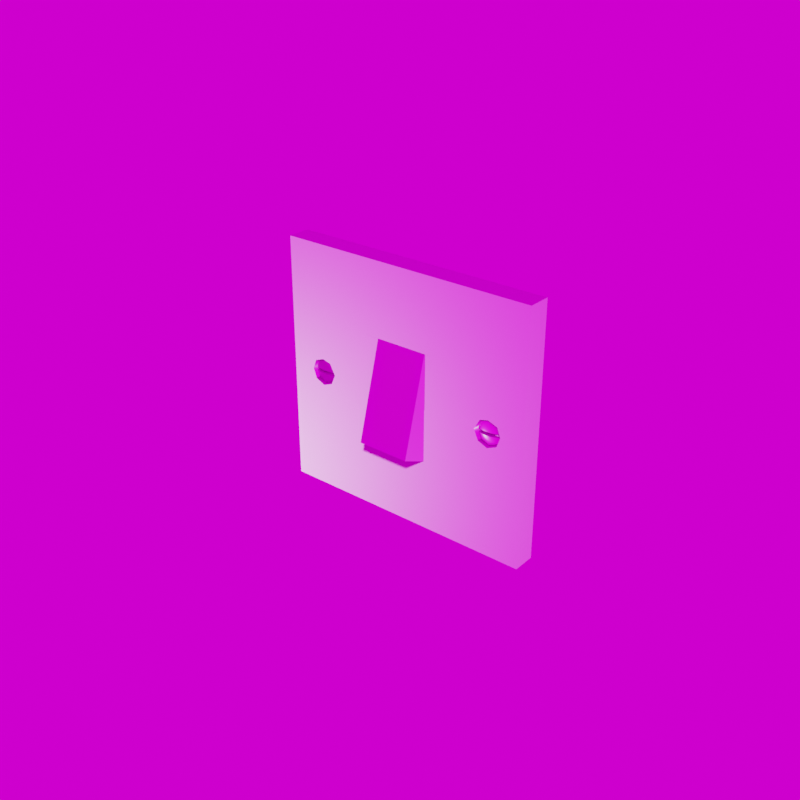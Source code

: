 # Source: light_switch.blend  (saved by Blender 4.4.30; exported with 4.5.12 LTS)
import bpy
from mathutils import Matrix  # noqa: F401  (used for matrix-valued properties, if any)

bpy.ops.wm.read_factory_settings(use_empty=True)
scene = bpy.context.scene
scene.name = 'Scene'

# ---- collections
col_collection = bpy.data.collections.new('Collection'); scene.collection.children.link(col_collection)

# ---- images (referenced by path relative to the original .blend; pixels are not part of the script)
import os
ASSET_DIR = os.environ.get("B2B_ASSET_DIR", "")  # directory of the original .blend (textures are referenced by path, not embedded)
HERE = os.path.dirname(os.path.abspath(__file__))  # packed textures are extracted next to this script under _unpacked/

def load_image(name, relpath, width, height, colorspace="sRGB"):
    """Load a texture the original file referenced (path relative to the .blend, or extracted next to this script)."""
    p = next((c for c in (os.path.join(HERE, relpath), os.path.join(ASSET_DIR, relpath)) if relpath and os.path.exists(c)), "")
    if p:
        img = bpy.data.images.load(p, check_existing=True)
        img.name = name
    else:  # same state as the original file: an image datablock whose file is absent (Cycles renders it pink)
        img = bpy.data.images.new(name, width, height)
        img.source = "FILE"
        img.filepath = "//" + (relpath or name)
    img.colorspace_settings.name = colorspace
    return img
img_diffuse_png = load_image('Diffuse.png', 'Diffuse.png', 1024, 1024, 'sRGB')
img_roughness_png = load_image('roughness.png', 'roughness.png', 1024, 1024, 'Non-Color')
img_normal_png = load_image('normal.png', 'normal.png', 1024, 1024, 'Non-Color')
img_rural_asphalt_road_4k_hdr = load_image('rural_asphalt_road_4k.hdr', 'rural_asphalt_road_4k.hdr', 1024, 1024, 'Linear Rec.709')

# ---- materials (node trees are filled in below, after node groups)
mat_main = bpy.data.materials.new('Main')

# ---- material node trees
mat_main.use_nodes = True; mat_main.node_tree.nodes.clear()
_N = mat_main.node_tree.nodes; _L = mat_main.node_tree.links
n0 = _N.new('NodeFrame'); n0.name = 'Frame'; n0.location = (-1270, 340)
n0.label = 'Mapping'
n0.width = 400
n1 = _N.new('NodeFrame'); n1.name = 'Frame.001'; n1.location = (-628, 540)
n1.label = 'Textures'
n1.width = 358
n2 = _N.new('ShaderNodeBsdfPrincipled'); n2.name = 'Principled BSDF'; n2.location = (10, 300)
n2.distribution = 'GGX'
n2.subsurface_method = 'RANDOM_WALK_SKIN'
n2.inputs[3].default_value = 1.45
n2.inputs[27].default_value = (0.0, 0.0, 0.0, 1.0)
n2.inputs[28].default_value = 1.0
n3 = _N.new('ShaderNodeTexImage'); n3.name = 'Image Texture.001'; n3.location = (88, -40)
n3.label = 'Base Color'
n3.image = img_diffuse_png
n4 = _N.new('ShaderNodeTexImage'); n4.name = 'Image Texture.002'; n4.location = (88, -320)
n4.label = 'Roughness'
n4.image = img_roughness_png
n5 = _N.new('ShaderNodeTexImage'); n5.name = 'Image Texture.003'; n5.location = (88, -600)
n5.label = 'Normal'
n5.image = img_normal_png
n6 = _N.new('ShaderNodeNormalMap'); n6.name = 'Normal Map'; n6.location = (-240, -60)
n7 = _N.new('ShaderNodeMapping'); n7.name = 'Mapping'; n7.location = (230, -40)
n8 = _N.new('NodeReroute'); n8.name = 'Reroute'; n8.location = (38, -596)
n8.width = 16
n8.socket_idname = 'NodeSocketVector'
n9 = _N.new('ShaderNodeTexCoord'); n9.name = 'Texture Coordinate'; n9.location = (30, -40)
n10 = _N.new('ShaderNodeOutputMaterial'); n10.name = 'Material Output'; n10.location = (300, 300)
n3.parent = n1
n4.parent = n1
n5.parent = n1
n7.parent = n0
n8.parent = n1
n9.parent = n0
_L.new(n2.outputs[0], n10.inputs[0])
_L.new(n3.outputs[0], n2.inputs[0])
_L.new(n4.outputs[0], n2.inputs[2])
_L.new(n5.outputs[0], n6.inputs[1])
_L.new(n6.outputs[0], n2.inputs[5])
_L.new(n8.outputs[0], n3.inputs[0])
_L.new(n8.outputs[0], n4.inputs[0])
_L.new(n8.outputs[0], n5.inputs[0])
_L.new(n7.outputs[0], n8.inputs[0])
_L.new(n9.outputs[2], n7.inputs[0])
n10.is_active_output = True

# ---- world
world_world = bpy.data.worlds.new('World'); scene.world = world_world
world_world.use_nodes = True; world_world.node_tree.nodes.clear()
_N = world_world.node_tree.nodes; _L = world_world.node_tree.links
n0 = _N.new('ShaderNodeOutputWorld'); n0.name = 'World Output'; n0.location = (300, 300)
n1 = _N.new('ShaderNodeBackground'); n1.name = 'Background'; n1.location = (10, 300)
n2 = _N.new('ShaderNodeTexEnvironment'); n2.name = 'Environment Texture'; n2.location = (-260, 310)
n2.image = img_rural_asphalt_road_4k_hdr
_L.new(n1.outputs[0], n0.inputs[0])
_L.new(n2.outputs[0], n1.inputs[0])
n0.is_active_output = True
world_world.color = (0.05088, 0.05088, 0.05088)
world_world.use_sun_shadow = False
world_world.sun_shadow_jitter_overblur = 0.0

# ---- meshes
me_light_switch = bpy.data.meshes.new('light_switch')
me_light_switch.from_pydata([(-0.04302, -0.007428, 0.04083), (-0.03114, 6.252e-08, 0.04083), (-0.04302, -8.575e-08, 0.04083), (-0.0181, -0.007428, 0.04083), (-0.0181, 6.61e-08, 0.04083), (-0.03114, -0.007428, 0.04083), (-2.328e-10, -0.007422, 0.04083), (-2.328e-10, 6.699e-08, 0.04083), (0.0181, 6.61e-08, 0.04083), (0.008595, -0.007614, 0.01702), (0.0, -0.001239, 0.01718), (0.0, -0.007614, 0.01702), (0.008595, -0.007614, 0.01702), (0.008595, -0.006754, -0.018), (0.008595, -0.001238, 0.01718), (0.008595, -0.01597, -0.01384), (0.008595, -0.01597, -0.01384), (0.0, -0.007614, 0.01702), (0.0, -0.01597, -0.01384), (0.008595, -0.01597, -0.01384), (0.0, -0.01597, -0.01384), (0.0, -0.006754, -0.018), (0.008595, -0.006754, -0.018), (0.008595, -0.001238, 0.01718), (-0.008595, -0.007614, 0.01702), (-0.008595, -0.001238, 0.01718), (-0.008595, -0.007614, 0.01702), (-0.008595, -0.006754, -0.018), (-0.008595, -0.01597, -0.01384), (-0.008595, -0.001238, 0.01718), (-0.008595, -0.01597, -0.01384), (-0.008595, -0.007614, 0.01702), (0.008595, -0.007614, 0.01702), (-0.008595, -0.01597, -0.01384), (-0.008595, -0.006754, -0.018), (0.00875, -0.00394, -0.01798), (0.00875, -0.007428, -0.000485), (0.008751, -0.00394, -0.000485), (0.00875, -0.007428, 0.01707), (-2.328e-10, -0.00394, 0.01707), (0.008752, -0.00394, 0.01707), (0.0181, -0.007428, -0.000485), (0.00875, -0.007428, -0.000485), (0.04302, -0.007428, 0.04083), (0.04302, -0.007428, -0.0004914), (0.04302, -8.575e-08, 0.04083), (0.04302, -9.289e-08, -0.0004914), (0.0181, -0.007428, 0.04083), (0.03114, 6.252e-08, 0.04083), (0.03109, -0.007428, 0.00373), (0.02849, -0.005839, 0.002712), (0.03108, -0.005839, 0.003391), (0.034, -0.005839, -0.003368), (0.03536, -0.007428, -0.0004928), (0.03501, -0.005839, -0.0004945), (0.04302, -0.007428, 0.04083), (0.03109, -0.007428, 0.00373), (0.03423, -0.007428, 0.002559), (0.04302, -0.007428, -0.0004914), (0.03426, -0.007428, -0.003615), (0.03536, -0.007428, -0.0004928), (0.03398, -0.005839, 0.002313), (0.03426, -0.007428, -0.003615), (0.02677, -0.005839, -0.000485), (0.02811, -0.005839, -0.003483), (0.03105, -0.005839, -0.0005057), (0.02849, -0.005839, 0.002712), (0.03108, -0.005839, 0.003391), (0.034, -0.005839, -0.003368), (0.03105, -0.005839, -0.004702), (0.03398, -0.005839, 0.002313), (0.03501, -0.005839, -0.0004945), (0.02811, -0.005839, -0.003483), (0.0264, -0.007428, -0.0004824), (0.02785, -0.007428, -0.003741), (0.03105, -0.007428, -0.005066), (0.03105, -0.005839, -0.004702), (0.02677, -0.005839, -0.000485), (0.02827, -0.007428, 0.002992), (0.03423, -0.007428, 0.002559), (0.03109, -0.007428, 0.00373), (0.03108, -0.005839, 0.003391), (0.03114, -0.007428, 0.04083), (0.04302, -0.007428, 0.04083), (0.04302, -8.575e-08, 0.04083), (0.03114, -0.007428, 0.04083), (0.02827, -0.007428, 0.002992), (0.0264, -0.007428, -0.0004824), (0.03105, -0.007428, -0.005066), (0.0181, 5.181e-08, -0.04068), (-2.328e-10, -0.007428, -0.04068), (-2.328e-10, 5.27e-08, -0.04068), (0.03114, 4.823e-08, -0.04068), (0.0181, -0.007428, -0.04068), (0.03114, -0.007428, -0.04068), (0.03114, 4.823e-08, -0.04068), (0.04302, -0.007428, -0.04068), (0.04302, -1e-07, -0.04068), (0.0181, -0.007428, -0.04068), (0.02785, -0.007428, -0.003741), (0.03114, -0.007428, -0.04068), (0.00875, -0.007428, 0.01707), (-2.328e-10, -0.007422, 0.04083), (-2.328e-10, -0.007428, 0.01707), (0.0181, -0.007428, 0.04083), (0.04302, -1e-07, -0.04068), (0.04302, -9.289e-08, -0.0004914), (0.04302, -0.007428, -0.04068), (0.00875, -0.007428, -0.01798), (0.008752, -0.00394, 0.01707), (0.00875, -0.007428, 0.01707), (0.03088, -0.007034, 0.002447), (0.02828, -0.006565, 0.002123), (0.02892, -0.007034, 0.001494), (0.03291, -0.007034, 0.00164), (0.03349, -0.006565, 0.002313), (0.03231, -0.007348, -0.001082), (0.03356, -0.007034, -0.001239), (0.03361, -0.007034, -0.001018), (0.03227, -0.007348, -0.001242), (0.03101, -0.007419, -0.001126), (0.03102, -0.007408, -0.001284), (0.03211, -0.007348, -0.001665), (0.03105, -0.007348, -0.00218), (0.03306, -0.007034, -0.002606), (0.02907, -0.007034, -0.002751), (0.0311, -0.007034, -0.003557), (0.02849, -0.006565, -0.003424), (0.03113, -0.006565, -0.004478), (0.0337, -0.006565, -0.003234), (0.02995, -0.007348, -0.001743), (0.02844, -0.007034, -0.001372), (0.02976, -0.007348, -0.001334), (0.02744, -0.006565, -0.001417), (0.02723, -0.006012, -0.00123), (0.02712, -0.005848, -0.001447), (0.02754, -0.006565, -0.001225), (0.02841, -0.007034, -0.001209), (0.02971, -0.007348, -0.001177), (0.0275, -0.006565, -0.0001387), (0.02869, -0.005946, -8.053e-05), (0.02837, -0.007034, -9.229e-05), (0.02716, -0.006011, -0.0006946), (0.02706, -0.005848, -0.0006986), (0.02706, -0.005848, -0.0006986), (0.02719, -0.006012, -0.0001554), (0.02706, -0.005848, 1.583e-05), (0.02754, -0.006565, -0.001225), (0.02841, -0.007034, -0.001209), (0.02873, -0.005946, -0.001196), (0.02723, -0.006012, -0.00123), (0.02826, -0.005848, -0.003679), (0.03114, -0.005848, -0.004826), (0.0275, -0.006565, -0.0001387), (0.02738, -0.006565, 1.273e-05), (0.02716, -0.006011, -0.0006946), (0.02804, -0.005848, 0.002361), (0.03481, -0.005848, 0.0003287), (0.03449, -0.006565, 0.0003024), (0.03475, -0.006012, 0.0001196), (0.03444, -0.006565, 0.0001139), (0.03488, -0.005848, -0.0004138), (0.03479, -0.006012, -0.0004165), (0.02873, -0.005946, -0.001196), (0.02983, -0.00593, -0.0005978), (0.02871, -0.005946, -0.0006384), (0.02723, -0.006012, -0.00123), (0.02716, -0.006011, -0.0006946), (0.02869, -0.005946, -8.053e-05), (0.02719, -0.006012, -0.0001554), (0.03475, -0.006012, 0.0001196), (0.03326, -0.005946, -0.0004724), (0.03479, -0.006012, -0.0004165), (0.03448, -0.006565, -0.000972), (0.03328, -0.005946, -0.00103), (0.03361, -0.007034, -0.001018), (0.03479, -0.006012, -0.0009547), (0.03085, -0.006565, 0.003367), (0.03372, -0.005848, 0.002567), (0.03083, -0.005848, 0.003715), (0.03351, -0.007034, 0.0003049), (0.03357, -0.007034, 9.722e-05), (0.03093, -0.007348, 0.00107), (0.0322, -0.007348, 0.0002575), (0.03227, -0.007348, 6.674e-05), (0.03203, -0.007348, 0.0006327), (0.03096, -0.007406, 0.0002069), (0.03097, -0.007419, 1.478e-05), (0.02972, -0.007348, 0.0001792), (0.02966, -0.007348, -2.822e-05), (0.02987, -0.007348, 0.000554), (0.02841, -0.007034, 0.0001072), (0.02837, -0.007034, -9.229e-05), (0.03357, -0.007034, 9.722e-05), (0.03227, -0.007348, 6.674e-05), (0.03324, -0.005946, 8.546e-05), (0.03444, -0.006565, 0.0001139), (0.03475, -0.006012, 0.0001196), (0.03231, -0.007348, -0.001082), (0.03479, -0.006012, -0.0009547), (0.02981, -0.00593, -2.314e-05), (0.03101, -0.005927, -0.001126), (0.03099, -0.005927, -0.000555), (0.03097, -0.005927, 1.478e-05), (0.02985, -0.00593, -0.001172), (0.03213, -0.00593, 6.099e-05), (0.03097, -0.007419, 1.478e-05), (0.03097, -0.005927, 1.478e-05), (0.02966, -0.007348, -2.822e-05), (0.02719, -0.006012, -0.0001554), (0.03324, -0.005946, 8.546e-05), (0.03215, -0.00593, -0.000513), (0.03213, -0.00593, 6.099e-05), (0.03328, -0.005946, -0.00103), (0.03217, -0.00593, -0.001088), (0.02985, -0.00593, -0.001172), (0.03101, -0.007419, -0.001126), (0.03101, -0.005927, -0.001126), (0.02971, -0.007348, -0.001177), (0.02981, -0.00593, -2.314e-05), (0.03217, -0.00593, -0.001088), (0.03454, -0.006565, -0.001189), (0.03448, -0.006565, -0.000972), (0.03479, -0.006012, -0.0009547), (0.03486, -0.005848, -0.001195), (0.03488, -0.005848, -0.0004138), (0.03479, -0.006012, -0.0004165), (0.03394, -0.005848, -0.003472), (-0.00875, -0.00394, -0.01798), (-0.00875, -0.007428, -0.000485), (-0.00875, -0.007428, -0.01798), (-0.00875, -0.00394, -0.01798), (-2.328e-10, -0.007428, -0.01798), (-2.328e-10, -0.00394, -0.01798), (0.00875, -0.00394, -0.01798), (0.00875, -0.007428, -0.01798), (-0.00875, -0.007428, -0.01798), (-0.0181, 5.181e-08, -0.04068), (-2.328e-10, 5.27e-08, -0.04068), (-0.0181, -0.007428, -0.04068), (-0.00875, -0.007428, 0.01707), (-2.328e-10, -0.007428, 0.01707), (-0.00875, -0.007428, 0.01707), (-0.008752, -0.00394, 0.01707), (-2.328e-10, -0.007428, -0.01798), (-2.328e-10, -0.007428, -0.04068), (-0.0181, -0.007428, -0.04068), (-0.0181, -0.007428, -0.000485), (-0.04302, -8.575e-08, 0.04083), (-0.04302, -0.007428, -0.0004914), (-0.04302, -0.007428, 0.04083), (-0.03109, -0.007428, 0.00373), (-0.03108, -0.005839, 0.003391), (-0.02849, -0.005839, 0.002712), (-0.03426, -0.007428, -0.003615), (-0.03105, -0.007428, -0.005066), (-0.034, -0.005839, -0.003368), (-0.04302, -0.007428, 0.04083), (-0.03109, -0.007428, 0.00373), (-0.03114, -0.007428, 0.04083), (-0.03423, -0.007428, 0.002559), (-0.04302, -0.007428, -0.0004914), (-0.03536, -0.007428, -0.0004928), (-0.03426, -0.007428, -0.003615), (-0.03536, -0.007428, -0.0004928), (-0.03501, -0.005839, -0.0004945), (-0.03398, -0.005839, 0.002313), (-0.02677, -0.005839, -0.000485), (-0.03105, -0.005839, -0.0005057), (-0.02811, -0.005839, -0.003483), (-0.02849, -0.005839, 0.002712), (-0.034, -0.005839, -0.003368), (-0.03501, -0.005839, -0.0004945), (-0.03105, -0.005839, -0.004702), (-0.03108, -0.005839, 0.003391), (-0.03398, -0.005839, 0.002313), (-0.03105, -0.005839, -0.004702), (-0.02811, -0.005839, -0.003483), (-0.0264, -0.007428, -0.0004824), (-0.02677, -0.005839, -0.000485), (-0.02785, -0.007428, -0.003741), (-0.02827, -0.007428, 0.002992), (-0.03423, -0.007428, 0.002559), (-0.03109, -0.007428, 0.00373), (-0.03108, -0.005839, 0.003391), (-0.02827, -0.007428, 0.002992), (-0.0181, -0.007428, 0.04083), (-0.03105, -0.007428, -0.005066), (-0.03114, 4.823e-08, -0.04068), (-0.03114, -0.007428, -0.04068), (-0.03114, 4.823e-08, -0.04068), (-0.04302, -0.007428, -0.04068), (-0.04302, -1e-07, -0.04068), (-0.02785, -0.007428, -0.003741), (-0.0264, -0.007428, -0.0004824), (-0.03114, -0.007428, -0.04068), (-0.00875, -0.007428, -0.000485), (-0.04302, -1e-07, -0.04068), (-0.04302, -9.289e-08, -0.0004914), (-0.04302, -9.289e-08, -0.0004914), (-0.04302, -0.007428, -0.04068), (-0.00875, -0.007428, 0.01707), (-0.008752, -0.00394, 0.01707), (-0.008751, -0.00394, -0.000485), (-0.03088, -0.007034, 0.002447), (-0.03291, -0.007034, 0.00164), (-0.03093, -0.007348, 0.00107), (-0.03349, -0.006565, 0.002313), (-0.02828, -0.006565, 0.002123), (-0.03085, -0.006565, 0.003367), (-0.03231, -0.007348, -0.001082), (-0.03356, -0.007034, -0.001239), (-0.03227, -0.007348, -0.001242), (-0.03101, -0.007419, -0.001126), (-0.03211, -0.007348, -0.001665), (-0.03102, -0.007408, -0.001284), (-0.03306, -0.007034, -0.002606), (-0.03105, -0.007348, -0.00218), (-0.02995, -0.007348, -0.001743), (-0.02907, -0.007034, -0.002751), (-0.0311, -0.007034, -0.003557), (-0.0337, -0.006565, -0.003234), (-0.03113, -0.006565, -0.004478), (-0.02849, -0.006565, -0.003424), (-0.02844, -0.007034, -0.001372), (-0.02976, -0.007348, -0.001334), (-0.02744, -0.006565, -0.001417), (-0.02723, -0.006012, -0.00123), (-0.02754, -0.006565, -0.001225), (-0.02841, -0.007034, -0.001209), (-0.02971, -0.007348, -0.001177), (-0.0275, -0.006565, -0.0001387), (-0.02869, -0.005946, -8.053e-05), (-0.02719, -0.006012, -0.0001554), (-0.02985, -0.00593, -0.001172), (-0.02873, -0.005946, -0.001196), (-0.02983, -0.00593, -0.0005978), (-0.02716, -0.006011, -0.0006946), (-0.02706, -0.005848, -0.0006986), (-0.02712, -0.005848, -0.001447), (-0.02826, -0.005848, -0.003679), (-0.02706, -0.005848, -0.0006986), (-0.02719, -0.006012, -0.0001554), (-0.02716, -0.006011, -0.0006946), (-0.02754, -0.006565, -0.001225), (-0.02873, -0.005946, -0.001196), (-0.02841, -0.007034, -0.001209), (-0.02723, -0.006012, -0.00123), (-0.03114, -0.005848, -0.004826), (-0.02738, -0.006565, 1.273e-05), (-0.0275, -0.006565, -0.0001387), (-0.02706, -0.005848, 1.583e-05), (-0.02804, -0.005848, 0.002361), (-0.03488, -0.005848, -0.0004138), (-0.03486, -0.005848, -0.001195), (-0.03479, -0.006012, -0.0009547), (-0.03479, -0.006012, -0.0004165), (-0.03475, -0.006012, 0.0001196), (-0.03488, -0.005848, -0.0004138), (-0.03449, -0.006565, 0.0003024), (-0.03481, -0.005848, 0.0003287), (-0.03372, -0.005848, 0.002567), (-0.02723, -0.006012, -0.00123), (-0.02871, -0.005946, -0.0006384), (-0.02869, -0.005946, -8.053e-05), (-0.02981, -0.00593, -2.314e-05), (-0.02716, -0.006011, -0.0006946), (-0.02719, -0.006012, -0.0001554), (-0.03448, -0.006565, -0.000972), (-0.03328, -0.005946, -0.00103), (-0.03479, -0.006012, -0.0009547), (-0.03479, -0.006012, -0.0004165), (-0.03326, -0.005946, -0.0004724), (-0.03475, -0.006012, 0.0001196), (-0.03351, -0.007034, 0.0003049), (-0.03083, -0.005848, 0.003715), (-0.03444, -0.006565, 0.0001139), (-0.03357, -0.007034, 9.722e-05), (-0.03227, -0.007348, 6.674e-05), (-0.0322, -0.007348, 0.0002575), (-0.03203, -0.007348, 0.0006327), (-0.03097, -0.007419, 1.478e-05), (-0.03096, -0.007406, 0.0002069), (-0.02972, -0.007348, 0.0001792), (-0.02892, -0.007034, 0.001494), (-0.02987, -0.007348, 0.000554), (-0.02841, -0.007034, 0.0001072), (-0.02966, -0.007348, -2.822e-05), (-0.02837, -0.007034, -9.229e-05), (-0.03444, -0.006565, 0.0001139), (-0.03324, -0.005946, 8.546e-05), (-0.03357, -0.007034, 9.722e-05), (-0.03227, -0.007348, 6.674e-05), (-0.03475, -0.006012, 0.0001196), (-0.03231, -0.007348, -0.001082), (-0.03217, -0.00593, -0.001088), (-0.03361, -0.007034, -0.001018), (-0.03097, -0.005927, 1.478e-05), (-0.03099, -0.005927, -0.000555), (-0.03101, -0.005927, -0.001126), (-0.03213, -0.00593, 6.099e-05), (-0.03097, -0.007419, 1.478e-05), (-0.02966, -0.007348, -2.822e-05), (-0.02981, -0.00593, -2.314e-05), (-0.02837, -0.007034, -9.229e-05), (-0.03324, -0.005946, 8.546e-05), (-0.03215, -0.00593, -0.000513), (-0.03213, -0.00593, 6.099e-05), (-0.03217, -0.00593, -0.001088), (-0.03479, -0.006012, -0.0009547), (-0.03328, -0.005946, -0.00103), (-0.02985, -0.00593, -0.001172), (-0.03101, -0.007419, -0.001126), (-0.02971, -0.007348, -0.001177), (-0.03097, -0.005927, 1.478e-05), (-0.03101, -0.005927, -0.001126), (-0.03361, -0.007034, -0.001018), (-0.03454, -0.006565, -0.001189), (-0.03448, -0.006565, -0.000972), (-0.03479, -0.006012, -0.0004165), (-0.03394, -0.005848, -0.003472), (-0.00875, -0.007428, 0.01702), (-0.04302, -0.007428, 0.01696), (-0.03111, -0.007428, 0.01698), (-0.04302, -0.007428, 0.01696), (-0.04302, -8.988e-08, 0.01696), (-0.0181, -0.007428, 0.01701), (-0.008777, -0.007428, 0.01702), (0.04302, -0.007428, 0.01716), (0.04302, -0.007428, 0.01716), (0.04302, -8.984e-08, 0.01716), (0.0181, -0.007428, 0.0171), (0.03111, -0.007428, 0.01713)], [(103, 240), (101, 103)], [(290, 289, 291, 292), (9, 23, 10, 11), (6, 47, 8, 7), (38, 241, 39, 40), (10, 25, 24, 11), (26, 29, 27, 28), (89, 93, 90, 91), (21, 20, 33, 34), (48, 82, 83, 84), (138, 137, 131, 132), (16, 32, 17, 18), (30, 18, 17, 31), (303, 302, 301, 229), (39, 241, 242, 243), (101, 42, 41, 431), (248, 425, 424, 250), (1, 5, 3, 4), (281, 251, 252, 253), (283, 282, 266, 284), (432, 431, 41, 86, 56), (98, 100, 88, 99, 41), (58, 57, 60), (256, 265, 264, 254), (270, 268, 269, 267), (66, 65, 67), (68, 65, 69), (70, 65, 71), (65, 70, 67), (65, 68, 71), (65, 64, 69), (278, 281, 253, 279), (75, 62, 52, 76), (276, 256, 254, 255), (255, 280, 277, 276), (0, 5, 1, 2), (390, 400, 392, 391), (86, 41, 87), (59, 58, 60), (12, 15, 13, 14), (297, 300, 249, 298), (239, 289, 288, 237), (228, 303, 229, 230), (98, 41, 42, 244, 245), (421, 427, 426, 247, 296), (41, 99, 87), (47, 82, 48, 8), (4, 3, 6, 7), (320, 316, 321, 322), (309, 307, 305, 304), (184, 181, 180, 183), (257, 422, 423, 259), (314, 312, 311, 316), (122, 121, 123), (317, 314, 316, 320), (317, 320, 319, 318), (304, 384, 308, 309), (115, 177, 111, 114), (190, 113, 191, 188), (130, 121, 132), (65, 66, 63, 64), (133, 134, 135), (223, 222, 221, 224), (121, 122, 119), (121, 130, 123), (312, 315, 313, 310), (325, 324, 329, 330), (139, 140, 141), (157, 178, 115, 158), (134, 133, 136), (134, 142, 143), (134, 143, 135), (341, 351, 342, 343), (147, 148, 149), (147, 149, 150), (348, 340, 323, 322), (145, 153, 154), (308, 349, 351, 352), (360, 359, 307, 361), (159, 158, 160), (159, 161, 157), (159, 162, 161), (210, 212, 211, 171), (49, 78, 50, 51), (336, 363, 364, 365), (363, 366, 367, 364), (405, 373, 371, 372), (173, 174, 175), (400, 414, 401, 392), (128, 127, 151, 152), (307, 359, 374, 305), (359, 376, 377, 374), (158, 159, 157), (305, 380, 306, 304), (374, 377, 378, 379), (318, 319, 324, 325), (379, 378, 381, 382), (185, 182, 186), (381, 387, 383, 382), (306, 385, 384, 304), (186, 190, 188), (186, 183, 185), (385, 383, 386, 384), (190, 186, 182), (322, 323, 319, 320), (154, 146, 145), (388, 350, 349, 386), (149, 148, 218, 215), (196, 195, 197), (195, 196, 193), (369, 396, 394, 395), (174, 173, 199), (336, 398, 399, 334), (336, 365, 397, 398), (402, 401, 414, 403), (332, 404, 402, 403), (140, 139, 209), (405, 372, 406, 407), (406, 398, 397, 407), (399, 398, 406, 408), (406, 372, 410, 408), (165, 168, 169, 167), (345, 411, 413, 346), (220, 217, 216, 198), (395, 394, 412, 415), (115, 114, 180, 158), (416, 418, 417, 311), (144, 155, 145, 146), (375, 309, 308, 352), (355, 354, 417, 418), (223, 225, 226), (339, 326, 323, 340), (112, 177, 179, 156), (224, 225, 223), (35, 108, 36, 37), (92, 94, 93, 89), (90, 239, 237, 238), (231, 236, 232, 233), (431, 432, 85, 104), (164, 204, 201, 202), (296, 247, 246, 245, 244), (44, 107, 105, 106), (282, 264, 265, 266), (277, 280, 278, 279), (187, 184, 183, 186), (260, 261, 262), (261, 263, 262), (285, 247, 426, 423, 258), (79, 61, 54, 53), (52, 62, 53, 54), (321, 316, 311, 417), (271, 268, 272), (268, 271, 273), (268, 273, 269), (268, 270, 274), (268, 275, 272), (275, 268, 274), (72, 77, 73, 74), (72, 74, 75, 76), (50, 78, 73, 77), (61, 79, 80, 81), (426, 103, 102, 286), (246, 247, 293, 287, 295), (21, 22, 19, 20), (95, 97, 96, 94), (293, 247, 294), (240, 427, 421), (247, 285, 294), (423, 422, 261, 260, 258), (46, 430, 429, 44), (36, 110, 109, 37), (123, 130, 125, 126), (118, 117, 221, 222), (111, 177, 112, 113), (116, 119, 117, 118), (119, 116, 120, 121), (314, 315, 312), (324, 319, 323, 326), (317, 318, 315), (182, 111, 113, 190), (185, 114, 111, 182), (126, 128, 129, 124), (126, 125, 127, 128), (130, 132, 131, 125), (326, 327, 328), (136, 133, 131, 137), (120, 138, 132, 121), (315, 314, 317), (310, 416, 311, 312), (325, 315, 318), (331, 332, 333), (163, 204, 164, 165), (337, 327, 338), (327, 326, 339), (135, 151, 127, 133), (339, 338, 327), (328, 329, 324, 326), (344, 345, 346), (347, 345, 344), (127, 125, 131, 133), (420, 348, 322, 321), (342, 349, 350), (330, 313, 315, 325), (351, 349, 342), (353, 354, 355), (356, 357, 358), (357, 359, 360), (146, 154, 112, 156), (360, 358, 357), (166, 163, 165, 167), (213, 171, 211, 214), (366, 363, 335, 362), (368, 369, 370), (372, 371, 409, 410), (129, 128, 152, 227), (374, 379, 380, 305), (115, 178, 179, 177), (359, 357, 376), (122, 124, 117, 119), (387, 388, 386, 383), (180, 114, 185, 183), (187, 186, 188, 189), (380, 382, 306), (158, 180, 181, 160), (382, 385, 306), (382, 380, 379), (385, 382, 383), (386, 349, 308, 384), (189, 188, 191, 192), (191, 113, 112, 154), (389, 390, 391), (194, 205, 195, 193), (390, 389, 393), (375, 361, 307, 309), (369, 368, 396), (201, 214, 211, 202), (164, 202, 203, 200), (205, 194, 206, 207), (174, 220, 198, 175), (332, 331, 404), (200, 168, 165, 164), (363, 336, 334, 335), (203, 202, 211, 212), (213, 176, 172, 171), (170, 210, 171, 172), (215, 218, 216, 217), (140, 219, 208, 141), (206, 208, 219, 207), (411, 415, 412, 413), (123, 126, 124, 122), (354, 420, 321, 417), (191, 154, 153, 192), (355, 419, 353), (117, 124, 129, 221), (227, 224, 221, 129), (232, 235, 234, 233), (424, 425, 299, 249), (102, 103, 431, 104), (55, 85, 432, 428), (429, 430, 45, 43), (426, 286, 259, 423), (96, 100, 88, 94), (432, 56, 57, 58, 428), (58, 59, 88, 100, 94, 107, 96, 44), (263, 261, 291, 289, 295, 287)])
me_light_switch.polygons.foreach_set('use_smooth', [0, 0, 0, 0, 0, 0, 0, 0, 0, 1, 0, 0, 1, 0, 0, 0, 0, 1, 1, 0, 0, 0, 1, 0, 0, 0, 0, 0, 0, 0, 1, 1, 1, 1, 0, 1, 0, 0, 0, 0, 0, 0, 0, 0, 0, 0, 0, 1, 1, 1, 0, 1, 1, 1, 1, 1, 1, 1, 1, 0, 1, 1, 1, 1, 1, 1, 1, 1, 1, 1, 1, 1, 1, 1, 1, 1, 1, 1, 1, 1, 1, 1, 1, 1, 1, 1, 1, 1, 1, 1, 1, 1, 1, 1, 1, 1, 1, 1, 1, 1, 1, 1, 1, 1, 1, 1, 1, 1, 1, 1, 1, 1, 1, 1, 1, 1, 1, 1, 1, 1, 1, 1, 1, 1, 1, 1, 1, 1, 1, 1, 1, 1, 1, 0, 0, 0, 0, 0, 1, 0, 0, 1, 1, 1, 0, 0, 0, 1, 1, 1, 0, 0, 0, 0, 0, 0, 1, 1, 1, 1, 0, 0, 0, 0, 0, 0, 0, 0, 0, 1, 1, 1, 1, 1, 1, 1, 1, 1, 1, 1, 1, 1, 1, 1, 1, 1, 1, 1, 1, 1, 1, 1, 1, 1, 1, 1, 1, 1, 1, 1, 1, 1, 1, 1, 1, 1, 1, 1, 1, 1, 1, 1, 1, 1, 1, 1, 1, 1, 1, 1, 1, 1, 1, 1, 1, 1, 1, 1, 1, 1, 1, 1, 1, 1, 1, 1, 1, 1, 1, 1, 1, 1, 1, 1, 1, 1, 1, 1, 1, 1, 1, 1, 1, 1, 0, 0, 0, 0, 0, 0, 0, 0, 0, 0])
_uv = me_light_switch.uv_layers.new(name='UVMap')
_uv.uv.foreach_set('vector', [0.3778, 0.8354, 0.3147, 0.8355, 0.3147, 0.7343, 0.3778, 0.7342, 0.2596, 0.7342, 0.3139, 0.7342, 0.3139, 0.8075, 0.2596, 0.8075, 0.6957, 0.3669, 0.6956, 0.2127, 0.7589, 0.2127, 0.7589, 0.3669, 0.8235, 0.8556, 0.8235, 0.7811, 0.8532, 0.7811, 0.8532, 0.8556, 0.3139, 0.8075, 0.3139, 0.8807, 0.2596, 0.8807, 0.2596, 0.8075, 0.9106, 0.3128, 0.9618, 0.304, 0.9618, 0.6069, 0.8822, 0.5827, 0.8228, 0.8607, 0.7596, 0.8608, 0.7596, 0.7066, 0.8228, 0.7065, 0.2284, 0.8078, 0.1476, 0.8075, 0.1476, 0.7342, 0.2284, 0.7346, 0.7589, 0.1016, 0.6956, 0.1016, 0.6956, 0.0003846, 0.7589, 0.0004052, 0.5676, 0.8406, 0.5677, 0.8516, 0.5663, 0.8514, 0.5662, 0.8402, 0.0003846, 0.9975, 0.0003846, 0.7342, 0.07362, 0.7342, 0.07362, 0.9975, 0.1469, 0.9975, 0.07362, 0.9975, 0.07362, 0.7342, 0.1469, 0.7342, 0.8822, 0.7574, 0.8822, 0.6078, 0.9106, 0.6076, 0.9106, 0.7572, 0.8532, 0.7811, 0.8235, 0.7811, 0.8235, 0.7065, 0.8532, 0.7065, 0.4924, 0.2924, 0.3428, 0.2924, 0.3428, 0.2127, 0.4927, 0.2127, 0.8202, 0.3537, 0.8202, 0.5571, 0.7596, 0.5568, 0.7596, 0.3534, 0.7589, 0.6323, 0.6956, 0.6322, 0.6956, 0.5211, 0.7589, 0.5212, 0.428, 0.8603, 0.428, 0.8362, 0.4418, 0.8365, 0.4418, 0.8587, 0.6515, 0.828, 0.6515, 0.8013, 0.6652, 0.8031, 0.6652, 0.8277, 0.4929, 0.1019, 0.4927, 0.2127, 0.3428, 0.2127, 0.3725, 0.126, 0.3788, 0.1021, 0.0003846, 0.2127, 0.0003846, 0.1016, 0.3038, 0.1024, 0.3151, 0.1296, 0.3428, 0.2127, 0.3428, 0.0003847, 0.3688, 0.07527, 0.3428, 0.06566, 0.4759, 0.8518, 0.4785, 0.8275, 0.4923, 0.8275, 0.4895, 0.8539, 0.6817, 0.7385, 0.6636, 0.7684, 0.6311, 0.7538, 0.6511, 0.7342, 0.4557, 0.7385, 0.4737, 0.7684, 0.4425, 0.7571, 0.4878, 0.8006, 0.4737, 0.7684, 0.5073, 0.7809, 0.4425, 0.7834, 0.4737, 0.7684, 0.4619, 0.8001, 0.4737, 0.7684, 0.4425, 0.7834, 0.4425, 0.7571, 0.4737, 0.7684, 0.4878, 0.8006, 0.4619, 0.8001, 0.4737, 0.7684, 0.5063, 0.7538, 0.5073, 0.7809, 0.6117, 0.8299, 0.6158, 0.8, 0.6293, 0.8022, 0.6256, 0.8297, 0.5376, 0.7618, 0.5381, 0.7342, 0.5517, 0.7364, 0.5513, 0.7617, 0.4746, 0.8286, 0.4751, 0.8537, 0.4615, 0.8559, 0.461, 0.8286, 0.461, 0.8286, 0.4615, 0.8013, 0.4751, 0.8035, 0.4746, 0.8286, 0.6956, 0.7334, 0.6956, 0.6322, 0.7589, 0.6323, 0.7589, 0.7335, 0.6081, 0.747, 0.6082, 0.7566, 0.5962, 0.7553, 0.5989, 0.7442, 0.3725, 0.126, 0.3428, 0.2127, 0.3429, 0.142, 0.3162, 0.07501, 0.3428, 0.0003847, 0.3428, 0.06566, 0.9334, 0.009212, 0.9618, 0.2791, 0.8822, 0.3032, 0.8822, 0.0003846, 0.8815, 0.343, 0.8209, 0.3428, 0.8209, 0.0003846, 0.8815, 0.0006446, 0.6957, 0.8454, 0.6957, 0.7343, 0.7589, 0.7342, 0.7589, 0.8453, 0.8822, 0.9064, 0.8822, 0.7574, 0.9106, 0.7572, 0.9106, 0.9063, 0.0003846, 0.2127, 0.3428, 0.2127, 0.3428, 0.2924, 0.1938, 0.3669, 0.0003847, 0.3669, 0.492, 0.4415, 0.492, 0.4417, 0.4919, 0.5212, 0.3428, 0.5212, 0.3428, 0.4415, 0.3428, 0.2127, 0.3151, 0.1296, 0.3429, 0.142, 0.6956, 0.2127, 0.6956, 0.1016, 0.7589, 0.1016, 0.7589, 0.2127, 0.7589, 0.5212, 0.6956, 0.5211, 0.6957, 0.3669, 0.7589, 0.3669, 0.6004, 0.8295, 0.5929, 0.8125, 0.5984, 0.8073, 0.6082, 0.8295, 0.508, 0.7643, 0.5178, 0.7421, 0.5234, 0.7473, 0.5159, 0.7643, 0.5083, 0.8146, 0.5081, 0.8036, 0.5099, 0.804, 0.5099, 0.8152, 0.6949, 0.7335, 0.4915, 0.7335, 0.4917, 0.632, 0.6949, 0.6323, 0.5846, 0.8203, 0.5811, 0.8188, 0.5814, 0.8078, 0.5929, 0.8125, 0.5627, 0.8202, 0.5662, 0.8294, 0.5586, 0.8295, 0.5887, 0.8295, 0.5846, 0.8203, 0.5929, 0.8125, 0.6004, 0.8295, 0.5887, 0.8295, 0.6004, 0.8295, 0.5929, 0.8465, 0.5846, 0.8387, 0.5159, 0.7643, 0.5234, 0.7813, 0.5178, 0.7865, 0.508, 0.7643, 0.527, 0.8035, 0.5368, 0.8258, 0.529, 0.8258, 0.5215, 0.8088, 0.5132, 0.835, 0.5215, 0.8427, 0.5098, 0.8475, 0.51, 0.8363, 0.5627, 0.8386, 0.5662, 0.8294, 0.5662, 0.8402, 0.4737, 0.7684, 0.4557, 0.7385, 0.4863, 0.7342, 0.5063, 0.7538, 0.8544, 0.7667, 0.8592, 0.7645, 0.861, 0.7662, 0.66, 0.8335, 0.6652, 0.8342, 0.6649, 0.836, 0.6583, 0.8354, 0.5662, 0.8294, 0.5627, 0.8202, 0.5662, 0.8187, 0.5662, 0.8294, 0.5627, 0.8386, 0.5586, 0.8295, 0.5811, 0.8188, 0.581, 0.8295, 0.5797, 0.8295, 0.5797, 0.8184, 0.5811, 0.8402, 0.581, 0.8514, 0.5796, 0.8517, 0.5797, 0.8406, 0.5758, 0.7369, 0.5811, 0.747, 0.5718, 0.7443, 0.854, 0.8316, 0.8543, 0.8125, 0.8609, 0.8138, 0.8606, 0.831, 0.8592, 0.7645, 0.8544, 0.7667, 0.854, 0.7652, 0.8592, 0.7645, 0.8588, 0.76, 0.8604, 0.7598, 0.8592, 0.7645, 0.8604, 0.7598, 0.861, 0.7662, 0.8546, 0.7326, 0.854, 0.7265, 0.8558, 0.7278, 0.8562, 0.7324, 0.5894, 0.7961, 0.5854, 0.7887, 0.5947, 0.7858, 0.5894, 0.7961, 0.5947, 0.7858, 0.5942, 0.7986, 0.5786, 0.8233, 0.5779, 0.8478, 0.5717, 0.8459, 0.5724, 0.8234, 0.6779, 0.8503, 0.6727, 0.8496, 0.6731, 0.8484, 0.861, 0.7079, 0.8606, 0.7259, 0.854, 0.7265, 0.8544, 0.7065, 0.8609, 0.8054, 0.8543, 0.8048, 0.854, 0.7876, 0.8606, 0.7863, 0.8557, 0.8332, 0.8606, 0.831, 0.8609, 0.8326, 0.8557, 0.8332, 0.8546, 0.8379, 0.854, 0.8316, 0.8557, 0.8332, 0.8562, 0.8377, 0.8546, 0.8379, 0.6292, 0.7472, 0.6293, 0.7567, 0.6245, 0.7567, 0.6245, 0.7472, 0.4136, 0.8602, 0.4136, 0.8362, 0.4273, 0.8379, 0.4273, 0.8599, 0.6139, 0.7765, 0.6139, 0.786, 0.6091, 0.786, 0.609, 0.7765, 0.6139, 0.786, 0.6139, 0.7993, 0.6093, 0.7988, 0.6091, 0.786, 0.6091, 0.7472, 0.6093, 0.7344, 0.6139, 0.7342, 0.6139, 0.7472, 0.5893, 0.7369, 0.5946, 0.747, 0.5853, 0.7443, 0.6082, 0.7566, 0.6082, 0.7665, 0.5955, 0.7664, 0.5962, 0.7553, 0.6886, 0.8259, 0.6879, 0.8032, 0.6941, 0.8013, 0.6949, 0.826, 0.5178, 0.7421, 0.5353, 0.7342, 0.5349, 0.7426, 0.5234, 0.7473, 0.5353, 0.7342, 0.5368, 0.7347, 0.5367, 0.7421, 0.5349, 0.7426, 0.8606, 0.831, 0.8557, 0.8332, 0.854, 0.8316, 0.5234, 0.7473, 0.5317, 0.7551, 0.5276, 0.7643, 0.5159, 0.7643, 0.5349, 0.7426, 0.5367, 0.7421, 0.5366, 0.7532, 0.535, 0.7537, 0.5846, 0.8387, 0.5929, 0.8465, 0.581, 0.8514, 0.5811, 0.8402, 0.535, 0.7537, 0.5366, 0.7532, 0.5366, 0.7643, 0.535, 0.7643, 0.5132, 0.8166, 0.5172, 0.8258, 0.5099, 0.8258, 0.5366, 0.7643, 0.5366, 0.7754, 0.5349, 0.7749, 0.535, 0.7643, 0.5276, 0.7643, 0.5317, 0.7735, 0.5234, 0.7813, 0.5159, 0.7643, 0.5099, 0.8258, 0.5132, 0.835, 0.51, 0.8363, 0.5099, 0.8258, 0.5099, 0.8152, 0.5132, 0.8166, 0.5317, 0.7735, 0.5349, 0.7749, 0.535, 0.7861, 0.5234, 0.7813, 0.5132, 0.835, 0.5099, 0.8258, 0.5172, 0.8258, 0.6082, 0.8295, 0.5984, 0.8517, 0.5929, 0.8465, 0.6004, 0.8295, 0.6731, 0.8484, 0.6797, 0.849, 0.6779, 0.8503, 0.5367, 0.7865, 0.5368, 0.7939, 0.5355, 0.7949, 0.535, 0.7861, 0.5947, 0.7858, 0.5854, 0.7887, 0.5827, 0.7776, 0.5948, 0.7763, 0.576, 0.796, 0.5812, 0.7858, 0.5807, 0.7986, 0.5812, 0.7858, 0.576, 0.796, 0.572, 0.7886, 0.5676, 0.7858, 0.5584, 0.7885, 0.5557, 0.7775, 0.5678, 0.7763, 0.5946, 0.747, 0.5893, 0.7369, 0.594, 0.7342, 0.6139, 0.7765, 0.6139, 0.7666, 0.6188, 0.7666, 0.6188, 0.7765, 0.6139, 0.7765, 0.609, 0.7765, 0.609, 0.7666, 0.6139, 0.7666, 0.5961, 0.7775, 0.5955, 0.7664, 0.6082, 0.7665, 0.6082, 0.7763, 0.608, 0.7858, 0.5987, 0.7886, 0.5961, 0.7775, 0.6082, 0.7763, 0.5811, 0.747, 0.5758, 0.7369, 0.5805, 0.7342, 0.6091, 0.7472, 0.6139, 0.7472, 0.6139, 0.7567, 0.609, 0.7567, 0.6139, 0.7567, 0.6139, 0.7666, 0.609, 0.7666, 0.609, 0.7567, 0.6188, 0.7666, 0.6139, 0.7666, 0.6139, 0.7567, 0.6188, 0.7567, 0.6139, 0.7567, 0.6139, 0.7472, 0.6186, 0.7472, 0.6188, 0.7567, 0.6244, 0.786, 0.6292, 0.786, 0.629, 0.7988, 0.6244, 0.7993, 0.5677, 0.747, 0.5678, 0.7566, 0.5558, 0.7553, 0.5585, 0.7442, 0.5947, 0.7565, 0.5948, 0.7664, 0.5821, 0.7665, 0.5826, 0.7554, 0.5678, 0.7763, 0.5557, 0.7775, 0.5551, 0.7664, 0.5678, 0.7664, 0.527, 0.8035, 0.5215, 0.8088, 0.5099, 0.804, 0.5096, 0.7957, 0.5796, 0.8073, 0.5794, 0.7999, 0.5813, 0.7994, 0.5814, 0.8078, 0.6791, 0.8551, 0.6775, 0.8549, 0.6779, 0.8503, 0.6797, 0.849, 0.6871, 0.825, 0.6809, 0.8251, 0.6805, 0.8034, 0.6867, 0.8013, 0.6558, 0.8335, 0.6575, 0.8354, 0.6509, 0.836, 0.6506, 0.8342, 0.66, 0.8335, 0.6589, 0.8288, 0.6605, 0.829, 0.854, 0.7397, 0.8606, 0.7403, 0.861, 0.7577, 0.8544, 0.759, 0.5006, 0.8477, 0.501, 0.8257, 0.5073, 0.8258, 0.5068, 0.8497, 0.6583, 0.8354, 0.6589, 0.8288, 0.66, 0.8335, 0.9398, 0.9064, 0.9114, 0.9063, 0.9114, 0.7572, 0.9398, 0.7574, 0.8228, 0.9718, 0.7596, 0.9719, 0.7596, 0.8608, 0.8228, 0.8607, 0.6957, 0.9996, 0.6957, 0.8454, 0.7589, 0.8453, 0.7589, 0.9996, 0.2588, 0.8833, 0.2291, 0.8833, 0.2291, 0.8088, 0.2588, 0.8088, 0.4927, 0.2127, 0.4929, 0.1019, 0.6949, 0.1016, 0.6949, 0.2127, 0.6244, 0.7765, 0.6196, 0.7765, 0.6196, 0.7666, 0.6245, 0.7666, 0.3428, 0.4415, 0.3428, 0.5212, 0.0003846, 0.5212, 0.0003847, 0.3669, 0.1938, 0.3669, 0.8815, 0.3534, 0.8815, 0.6958, 0.8209, 0.6961, 0.8209, 0.3537, 0.4895, 0.8013, 0.4923, 0.8275, 0.4785, 0.8275, 0.4759, 0.8034, 0.6293, 0.855, 0.6158, 0.8575, 0.6117, 0.8299, 0.6256, 0.8297, 0.5082, 0.8257, 0.5083, 0.8146, 0.5099, 0.8152, 0.5099, 0.8258, 0.3688, 0.6586, 0.3428, 0.7335, 0.3428, 0.6682, 0.3428, 0.7335, 0.3162, 0.6588, 0.3428, 0.6682, 0.3725, 0.6078, 0.3428, 0.5212, 0.4919, 0.5212, 0.4917, 0.632, 0.3788, 0.6318, 0.6329, 0.8013, 0.6465, 0.8034, 0.6439, 0.8275, 0.6301, 0.8275, 0.6464, 0.8518, 0.6329, 0.8539, 0.6301, 0.8275, 0.6439, 0.8275, 0.5984, 0.8073, 0.5929, 0.8125, 0.5814, 0.8078, 0.5813, 0.7994, 0.6496, 0.8006, 0.6636, 0.7684, 0.6755, 0.8001, 0.6636, 0.7684, 0.6496, 0.8006, 0.6301, 0.7809, 0.6636, 0.7684, 0.6301, 0.7809, 0.6311, 0.7538, 0.6636, 0.7684, 0.6817, 0.7385, 0.6949, 0.7571, 0.6636, 0.7684, 0.6949, 0.7834, 0.6755, 0.8001, 0.6949, 0.7834, 0.6636, 0.7684, 0.6949, 0.7571, 0.4425, 0.8563, 0.4463, 0.831, 0.4602, 0.8312, 0.4561, 0.8587, 0.5517, 0.7866, 0.5381, 0.7888, 0.5376, 0.7618, 0.5513, 0.7617, 0.4425, 0.8035, 0.4561, 0.8013, 0.4602, 0.8312, 0.4463, 0.831, 0.6797, 0.8264, 0.666, 0.8282, 0.666, 0.8013, 0.6797, 0.8017, 0.4919, 0.5212, 0.4924, 0.3669, 0.6949, 0.3669, 0.6949, 0.5212, 0.0003846, 0.5212, 0.3428, 0.5212, 0.3151, 0.6043, 0.3038, 0.6314, 0.0003846, 0.6323, 0.2284, 0.8078, 0.2284, 0.881, 0.1476, 0.8807, 0.1476, 0.8075, 0.4418, 0.7342, 0.4418, 0.8354, 0.3786, 0.8355, 0.3786, 0.7343, 0.3151, 0.6043, 0.3428, 0.5212, 0.3429, 0.5919, 0.4924, 0.4415, 0.492, 0.4417, 0.492, 0.4415, 0.3428, 0.5212, 0.3725, 0.6078, 0.3429, 0.5919, 0.4917, 0.632, 0.4915, 0.7335, 0.3428, 0.7335, 0.3688, 0.6586, 0.3788, 0.6318, 0.7596, 0.3527, 0.7596, 0.2023, 0.8202, 0.202, 0.8202, 0.3524, 0.9114, 0.7572, 0.9114, 0.6076, 0.9398, 0.6078, 0.9398, 0.7574, 0.5586, 0.8295, 0.5627, 0.8386, 0.5544, 0.8464, 0.5469, 0.8294, 0.5677, 0.8073, 0.5658, 0.8077, 0.566, 0.7994, 0.5678, 0.7998, 0.529, 0.8258, 0.5368, 0.8258, 0.527, 0.848, 0.5215, 0.8427, 0.5676, 0.8183, 0.5662, 0.8187, 0.5658, 0.8077, 0.5677, 0.8073, 0.5662, 0.8187, 0.5676, 0.8183, 0.5676, 0.8294, 0.5662, 0.8294, 0.5846, 0.8203, 0.581, 0.8295, 0.5811, 0.8188, 0.581, 0.8514, 0.5929, 0.8465, 0.5984, 0.8517, 0.581, 0.86, 0.5887, 0.8295, 0.5846, 0.8387, 0.581, 0.8295, 0.5172, 0.8258, 0.529, 0.8258, 0.5215, 0.8427, 0.5132, 0.835, 0.5132, 0.8166, 0.5215, 0.8088, 0.529, 0.8258, 0.5172, 0.8258, 0.5469, 0.8294, 0.539, 0.8294, 0.5488, 0.8072, 0.5544, 0.8124, 0.5469, 0.8294, 0.5544, 0.8464, 0.5488, 0.8517, 0.539, 0.8294, 0.5627, 0.8386, 0.5662, 0.8402, 0.5663, 0.8514, 0.5544, 0.8464, 0.8606, 0.7403, 0.8558, 0.7381, 0.861, 0.7387, 0.5678, 0.8591, 0.5662, 0.8599, 0.5663, 0.8514, 0.5677, 0.8516, 0.5676, 0.8294, 0.5676, 0.8406, 0.5662, 0.8402, 0.5662, 0.8294, 0.581, 0.8295, 0.5846, 0.8203, 0.5887, 0.8295, 0.5797, 0.8184, 0.5796, 0.8073, 0.5814, 0.8078, 0.5811, 0.8188, 0.5811, 0.8402, 0.581, 0.8295, 0.5846, 0.8387, 0.6027, 0.796, 0.608, 0.7858, 0.6074, 0.7987, 0.6197, 0.786, 0.6196, 0.7765, 0.6244, 0.7765, 0.6244, 0.786, 0.8562, 0.7335, 0.8558, 0.7381, 0.8546, 0.7333, 0.8558, 0.7381, 0.8606, 0.7403, 0.854, 0.7397, 0.861, 0.7662, 0.8606, 0.7855, 0.854, 0.7842, 0.8544, 0.7667, 0.854, 0.7397, 0.8546, 0.7333, 0.8558, 0.7381, 0.5794, 0.8591, 0.5796, 0.8517, 0.581, 0.8514, 0.581, 0.86, 0.5625, 0.7368, 0.5677, 0.747, 0.5585, 0.7442, 0.5672, 0.7342, 0.5677, 0.747, 0.5625, 0.7368, 0.5488, 0.8517, 0.5544, 0.8464, 0.5663, 0.8514, 0.5662, 0.8599, 0.5779, 0.7994, 0.5786, 0.8233, 0.5724, 0.8234, 0.5717, 0.8014, 0.8558, 0.7278, 0.8606, 0.7259, 0.861, 0.7272, 0.5797, 0.8406, 0.5797, 0.8295, 0.581, 0.8295, 0.5811, 0.8402, 0.854, 0.7265, 0.8606, 0.7259, 0.8558, 0.7278, 0.6569, 0.8288, 0.6575, 0.8354, 0.6558, 0.8335, 0.8587, 0.8115, 0.8592, 0.807, 0.8603, 0.8117, 0.8592, 0.807, 0.8543, 0.8048, 0.8609, 0.8054, 0.6797, 0.849, 0.6731, 0.8484, 0.6727, 0.8304, 0.6793, 0.829, 0.8609, 0.8054, 0.8603, 0.8117, 0.8592, 0.807, 0.6199, 0.7988, 0.6197, 0.786, 0.6244, 0.786, 0.6244, 0.7993, 0.6197, 0.7472, 0.6245, 0.7472, 0.6245, 0.7567, 0.6196, 0.7567, 0.6139, 0.7993, 0.6139, 0.786, 0.6187, 0.786, 0.6185, 0.7988, 0.5623, 0.796, 0.5676, 0.7858, 0.567, 0.7986, 0.6139, 0.7472, 0.6139, 0.7342, 0.6185, 0.7344, 0.6186, 0.7472, 0.6879, 0.8476, 0.6886, 0.8259, 0.6949, 0.826, 0.6941, 0.8496, 0.5349, 0.7426, 0.535, 0.7537, 0.5317, 0.7551, 0.5234, 0.7473, 0.5006, 0.8032, 0.5068, 0.8013, 0.5073, 0.8258, 0.501, 0.8257, 0.8543, 0.8048, 0.8592, 0.807, 0.854, 0.8064, 0.5627, 0.8202, 0.5544, 0.8124, 0.5658, 0.8077, 0.5662, 0.8187, 0.5366, 0.7754, 0.5367, 0.7865, 0.535, 0.7861, 0.5349, 0.7749, 0.5099, 0.804, 0.5215, 0.8088, 0.5132, 0.8166, 0.5099, 0.8152, 0.5082, 0.8257, 0.5099, 0.8258, 0.51, 0.8363, 0.5083, 0.8369, 0.5317, 0.7551, 0.535, 0.7643, 0.5276, 0.7643, 0.5096, 0.7957, 0.5099, 0.804, 0.5081, 0.8036, 0.508, 0.7961, 0.535, 0.7643, 0.5317, 0.7735, 0.5276, 0.7643, 0.535, 0.7643, 0.5317, 0.7551, 0.535, 0.7537, 0.5317, 0.7735, 0.535, 0.7643, 0.5349, 0.7749, 0.535, 0.7861, 0.5355, 0.7949, 0.5178, 0.7865, 0.5234, 0.7813, 0.5083, 0.8369, 0.51, 0.8363, 0.5098, 0.8475, 0.5081, 0.8479, 0.5098, 0.8475, 0.5215, 0.8427, 0.527, 0.848, 0.5094, 0.8563, 0.6029, 0.7368, 0.6081, 0.747, 0.5989, 0.7442, 0.5692, 0.7776, 0.5813, 0.7763, 0.5812, 0.7858, 0.572, 0.7886, 0.6081, 0.747, 0.6029, 0.7368, 0.6076, 0.7342, 0.6871, 0.825, 0.6867, 0.8496, 0.6805, 0.8478, 0.6809, 0.8251, 0.5676, 0.7858, 0.5623, 0.796, 0.5584, 0.7885, 0.6196, 0.7666, 0.6196, 0.7567, 0.6245, 0.7567, 0.6245, 0.7666, 0.6244, 0.7765, 0.6245, 0.7666, 0.6293, 0.7666, 0.6293, 0.7765, 0.5813, 0.7763, 0.5692, 0.7776, 0.5686, 0.7665, 0.5813, 0.7664, 0.5946, 0.747, 0.5947, 0.7565, 0.5826, 0.7554, 0.5853, 0.7443, 0.608, 0.7858, 0.6027, 0.796, 0.5987, 0.7886, 0.6293, 0.7765, 0.6292, 0.786, 0.6244, 0.786, 0.6244, 0.7765, 0.6139, 0.786, 0.6139, 0.7765, 0.6188, 0.7765, 0.6187, 0.786, 0.6293, 0.7666, 0.6245, 0.7666, 0.6245, 0.7567, 0.6293, 0.7567, 0.6197, 0.7472, 0.6199, 0.7344, 0.6245, 0.7342, 0.6245, 0.7472, 0.629, 0.7344, 0.6292, 0.7472, 0.6245, 0.7472, 0.6245, 0.7342, 0.5948, 0.7763, 0.5827, 0.7776, 0.5821, 0.7665, 0.5948, 0.7664, 0.5811, 0.747, 0.5812, 0.7565, 0.5692, 0.7554, 0.5718, 0.7443, 0.5686, 0.7665, 0.5692, 0.7554, 0.5812, 0.7565, 0.5813, 0.7664, 0.5678, 0.7566, 0.5678, 0.7664, 0.5551, 0.7664, 0.5558, 0.7553, 0.5586, 0.8295, 0.5469, 0.8294, 0.5544, 0.8124, 0.5627, 0.8202, 0.6575, 0.8354, 0.6572, 0.855, 0.6506, 0.8537, 0.6509, 0.836, 0.5098, 0.8475, 0.5094, 0.8563, 0.508, 0.8554, 0.5081, 0.8479, 0.6558, 0.8335, 0.6553, 0.829, 0.6569, 0.8288, 0.5658, 0.8077, 0.5544, 0.8124, 0.5488, 0.8072, 0.566, 0.7994, 0.6586, 0.855, 0.6583, 0.8354, 0.6649, 0.836, 0.6652, 0.8537, 0.2291, 0.8088, 0.2291, 0.7342, 0.2588, 0.7343, 0.2588, 0.8088, 0.7596, 0.5568, 0.8202, 0.5571, 0.8202, 0.7057, 0.7596, 0.7055, 0.6949, 0.3669, 0.4924, 0.3669, 0.4927, 0.2127, 0.6949, 0.2127, 0.6949, 0.0003846, 0.6949, 0.1016, 0.4929, 0.1019, 0.4932, 0.0003847, 0.8202, 0.202, 0.7596, 0.2023, 0.7596, 0.0006446, 0.8202, 0.0003846, 0.4919, 0.5212, 0.6949, 0.5212, 0.6949, 0.6323, 0.4917, 0.632, 0.5544, 0.7342, 0.5544, 0.7342, 0.5544, 0.7342, 0.5544, 0.7342, 0.4929, 0.1019, 0.3788, 0.1021, 0.3688, 0.07527, 0.3428, 0.0003847, 0.4932, 0.0003847, 0.3428, 0.0003847, 0.3162, 0.07501, 0.3038, 0.1024, 0.0003846, 0.1016, 0.0003846, 0.1016, 0.0003846, 0.0003847, 0.0003846, 0.0003847, 0.3428, 0.0003847, 0.3162, 0.6588, 0.3428, 0.7335, 0.0003846, 0.7335, 0.0003846, 0.6323, 0.0003846, 0.6323, 0.3038, 0.6314])
me_light_switch.materials.append(mat_main)
me_light_switch.update()
me_light_switch.normals_split_custom_set([tuple(v) for v in zip(*[iter([-3.299e-07, 0.0, -1.0, -3.299e-07, 0.0, -1.0, -3.299e-07, 0.0, -1.0, -3.299e-07, 0.0, -1.0, -2.654e-07, -0.02494, 0.9997, -2.654e-07, -0.02494, 0.9997, -2.654e-07, -0.02494, 0.9997, -2.654e-07, -0.02494, 0.9997, 1.617e-07, 1.254e-06, 1.0, 1.617e-07, 1.254e-06, 1.0, 1.617e-07, 1.254e-06, 1.0, 1.617e-07, 1.254e-06, 1.0, -1.721e-07, -1.602e-06, -1.0, -1.721e-07, -1.602e-06, -1.0, -1.721e-07, -1.602e-06, -1.0, -1.721e-07, -1.602e-06, -1.0, 2.654e-07, -0.02494, 0.9997, 2.654e-07, -0.02494, 0.9997, 2.654e-07, -0.02494, 0.9997, 2.654e-07, -0.02494, 0.9997, -1.0, 1.207e-07, 1.621e-07, -1.0, 1.207e-07, 1.621e-07, -1.0, 1.207e-07, 1.621e-07, -1.0, 1.207e-07, 1.621e-07, 0.0, 0.0, -1.0, 0.0, 0.0, -1.0, 0.0, 0.0, -1.0, 0.0, 0.0, -1.0, 0.0, -0.4108, -0.9117, 0.0, -0.4108, -0.9117, 0.0, -0.4108, -0.9117, 0.0, -0.4108, -0.9117, 0.0, 5.015e-07, 1.0, 0.0, 5.015e-07, 1.0, 0.0, 5.015e-07, 1.0, 0.0, 5.015e-07, 1.0, -0.1571, -0.9861, -0.05427, -0.3554, -0.9346, 0.01383, -0.3436, -0.9352, -0.08534, -0.1405, -0.9877, -0.06835, -8.273e-08, -0.9653, 0.2613, -8.273e-08, -0.9653, 0.2613, -8.273e-08, -0.9653, 0.2613, -8.273e-08, -0.9653, 0.2613, 8.273e-08, -0.9653, 0.2613, 8.273e-08, -0.9653, 0.2613, 8.273e-08, -0.9653, 0.2613, 8.273e-08, -0.9653, 0.2613, 1.0, 0.0004153, 2.766e-05, 1.0, 0.0004153, 2.766e-05, 1.0, 0.0004153, 2.766e-05, 1.0, 8.62e-05, 9.303e-05, 1.192e-07, -1.602e-06, -1.0, 1.192e-07, -1.602e-06, -1.0, 1.192e-07, -1.602e-06, -1.0, 1.192e-07, -1.602e-06, -1.0, -2.492e-07, -1.0, 2.214e-07, -2.492e-07, -1.0, 2.214e-07, -2.492e-07, -1.0, 2.214e-07, -2.492e-07, -1.0, 2.214e-07, -1.0, -0.0001563, -2.341e-07, -1.0, -0.0001563, -2.341e-07, -1.0, -0.0001563, -2.341e-07, -1.0, -0.0001563, -2.341e-07, -6.008e-07, 1.003e-06, 1.0, -6.008e-07, 1.003e-06, 1.0, -6.008e-07, 1.003e-06, 1.0, -6.008e-07, 1.003e-06, 1.0, -0.6036, -0.2193, -0.7666, 0.04744, -0.2084, -0.9769, 0.05064, -0.2084, -0.9767, -0.6033, -0.2193, -0.7668, 0.04742, -0.2084, -0.9769, 0.6918, -0.2166, -0.6889, 0.6907, -0.2165, -0.69, 0.05064, -0.2084, -0.9767, 9.649e-06, -1.0, -2.536e-06, 9.649e-06, -1.0, -2.536e-06, 9.649e-06, -1.0, -2.536e-06, 9.649e-06, -1.0, -2.536e-06, 9.649e-06, -1.0, -2.536e-06, 6.151e-06, -1.0, 2.624e-06, 6.151e-06, -1.0, 2.624e-06, 6.151e-06, -1.0, 2.624e-06, 6.151e-06, -1.0, 2.624e-06, 6.151e-06, -1.0, 2.624e-06, -1.914e-05, -1.0, -5.554e-05, -1.914e-05, -1.0, -5.554e-05, -1.914e-05, -1.0, -5.554e-05, 0.7199, -0.2187, 0.6587, 0.9774, -0.2111, -0.007912, 0.9774, -0.2111, -0.007665, 0.7181, -0.2187, 0.6607, 1.167e-07, -1.0, -2.409e-05, 1.167e-07, -1.0, -2.409e-05, 1.167e-07, -1.0, -2.409e-05, 1.167e-07, -1.0, -2.409e-05, 4.775e-05, -1.0, 3.782e-05, 4.775e-05, -1.0, 3.782e-05, 4.775e-05, -1.0, 3.782e-05, 5.054e-05, -1.0, -5.182e-08, 5.054e-05, -1.0, -5.182e-08, 5.054e-05, -1.0, -5.182e-08, 3.781e-05, -1.0, -3.917e-05, 3.781e-05, -1.0, -3.917e-05, 3.781e-05, -1.0, -3.917e-05, -3.724e-05, -1.0, 3.826e-05, -3.724e-05, -1.0, 3.826e-05, -3.724e-05, -1.0, 3.826e-05, 3.773e-05, -1.0, -1.326e-05, 3.773e-05, -1.0, -1.326e-05, 3.773e-05, -1.0, -1.326e-05, -5.091e-05, -1.0, 0.0, -5.091e-05, -1.0, 0.0, -5.091e-05, -1.0, 0.0, -0.9732, -0.2275, -0.03431, -0.6036, -0.2193, -0.7666, -0.6033, -0.2193, -0.7668, -0.973, -0.2275, -0.03808, -0.01394, -0.223, 0.9747, -0.7181, -0.2187, 0.6607, -0.7199, -0.2187, 0.6587, -0.01569, -0.223, 0.9747, 0.01569, -0.223, 0.9747, 0.7199, -0.2187, 0.6587, 0.7181, -0.2187, 0.6607, 0.01394, -0.223, 0.9747, 0.01394, -0.223, 0.9747, -0.6806, -0.2227, 0.698, -0.6799, -0.2227, 0.6987, 0.01569, -0.223, 0.9747, 2.612e-09, 5.015e-07, 1.0, 2.612e-09, 5.015e-07, 1.0, 2.612e-09, 5.015e-07, 1.0, 2.612e-09, 5.015e-07, 1.0, -0.02258, -0.003023, -0.9997, -0.03203, -0.00126, -0.9995, -0.03171, -0.001311, -0.9995, -0.02229, -0.003471, -0.9997, 1.751e-05, -1.0, -9.085e-06, 1.751e-05, -1.0, -9.085e-06, 1.751e-05, -1.0, -9.085e-06, -1.915e-05, -1.0, 6.387e-06, -1.915e-05, -1.0, 6.387e-06, -1.915e-05, -1.0, 6.387e-06, 1.0, 1.073e-07, 1.621e-07, 1.0, 1.073e-07, 1.621e-07, 1.0, 1.073e-07, 1.621e-07, 1.0, 1.073e-07, 1.621e-07, -1.0, -0.0001562, -1.854e-07, -1.0, -0.0001562, -1.854e-07, -1.0, -0.0001562, -1.854e-07, -1.0, -0.0001562, -1.854e-07, 2.985e-07, 0.0, -1.0, 2.985e-07, 0.0, -1.0, 2.985e-07, 0.0, -1.0, 2.985e-07, 0.0, -1.0, 1.0, 0.0001383, 2.776e-05, 1.0, 0.0001383, 2.776e-05, 1.0, 0.0001383, 2.776e-05, 1.0, 0.0001383, 2.776e-05, -2.527e-07, -1.0, 2.682e-07, -2.527e-07, -1.0, 2.682e-07, -2.527e-07, -1.0, 2.682e-07, -2.527e-07, -1.0, 2.682e-07, -2.527e-07, -1.0, 2.682e-07, 2.737e-07, -1.0, 1.778e-07, 2.737e-07, -1.0, 1.778e-07, 2.737e-07, -1.0, 1.778e-07, 2.737e-07, -1.0, 1.778e-07, 2.737e-07, -1.0, 1.778e-07, 1.75e-05, -1.0, 7.599e-06, 1.75e-05, -1.0, 7.599e-06, 1.75e-05, -1.0, 7.599e-06, 5.972e-07, 1.003e-06, 1.0, 5.972e-07, 1.003e-06, 1.0, 5.972e-07, 1.003e-06, 1.0, 5.972e-07, 1.003e-06, 1.0, -2.165e-07, 1.254e-06, 1.0, -2.165e-07, 1.254e-06, 1.0, -2.165e-07, 1.254e-06, 1.0, -2.165e-07, 1.254e-06, 1.0, -0.01338, -0.9296, -0.3684, -0.2734, -0.9285, -0.2512, -0.5495, -0.6581, -0.5147, -0.02738, -0.6614, -0.7495, 0.0274, -0.6615, 0.7495, -0.512, -0.6579, 0.5523, -0.2552, -0.9283, 0.2703, 0.01346, -0.9296, 0.3684, 0.1584, -0.9854, 0.06251, 0.3616, -0.9315, 0.04079, 0.3427, -0.9329, 0.1106, 0.1395, -0.9877, 0.07067, 3.956e-06, -1.0, -1.78e-06, 3.956e-06, -1.0, -1.78e-06, 3.956e-06, -1.0, -1.78e-06, 3.956e-06, -1.0, -1.78e-06, -0.121, -0.9862, -0.113, -0.1454, -0.9876, -0.05949, -0.3493, -0.9331, -0.08512, -0.2734, -0.9285, -0.2512, 0.121, -0.9862, -0.1129, 0.001683, -0.9989, -0.04642, 0.005711, -0.9873, -0.1591, -0.005711, -0.9873, -0.1591, -0.121, -0.9862, -0.113, -0.2734, -0.9285, -0.2512, -0.01338, -0.9296, -0.3684, -0.005711, -0.9873, -0.1591, -0.01338, -0.9296, -0.3684, 0.252, -0.9291, -0.2709, 0.1122, -0.9862, -0.1217, 0.01346, -0.9296, 0.3684, 0.2712, -0.9291, 0.2515, 0.5457, -0.6594, 0.5171, 0.0274, -0.6615, 0.7495, 0.512, -0.6579, 0.5523, -0.0274, -0.6615, 0.7495, -0.01346, -0.9296, 0.3684, 0.2552, -0.9283, 0.2703, -0.1208, -0.9862, 0.1133, -0.2712, -0.9291, 0.2515, -0.345, -0.936, 0.07014, -0.1439, -0.9878, 0.06028, -0.1122, -0.9862, -0.1217, 0.001683, -0.9989, -0.04642, -0.1405, -0.9877, -0.06835, -1.167e-07, -1.0, -2.409e-05, -1.167e-07, -1.0, -2.409e-05, -1.167e-07, -1.0, -2.409e-05, -1.167e-07, -1.0, -2.409e-05, -0.7505, -0.6557, -0.08311, -0.8614, -0.5008, 0.08427, -0.8712, -0.4643, -0.1593, 0.8863, -0.4609, 0.0454, 0.6865, -0.7246, 0.0608, 0.7419, -0.6616, -0.1086, 0.8897, -0.4352, -0.1378, 0.001683, -0.9989, -0.04642, 0.121, -0.9862, -0.1129, 0.1454, -0.9876, -0.0595, 0.001683, -0.9989, -0.04642, -0.1122, -0.9862, -0.1217, 0.005711, -0.9873, -0.1591, -0.1454, -0.9876, -0.05949, -0.001684, -0.9989, -0.04642, -0.001675, -0.9991, -0.04144, -0.1618, -0.9856, -0.04874, 0.1405, -0.9877, -0.06835, 0.3436, -0.9352, -0.08534, 0.3554, -0.9346, 0.01383, 0.1571, -0.9861, -0.05427, 0.05037, -0.003554, -0.9987, 0.05016, -0.003103, -0.9987, 0.04957, -0.001994, -0.9988, 0.8776, -0.4381, 0.1948, 0.6137, -0.4229, 0.6668, 0.512, -0.6579, 0.5523, 0.7361, -0.6598, 0.1512, -0.8614, -0.5008, 0.08427, -0.7505, -0.6557, -0.08311, -0.6554, -0.7393, 0.1546, -0.8614, -0.5008, 0.08427, -0.8203, -0.5709, -0.03444, -0.8203, -0.5709, -0.03443, -0.8614, -0.5008, 0.08427, -0.8203, -0.5709, -0.03443, -0.8712, -0.4643, -0.1593, 0.8203, -0.5709, -0.03446, 0.9311, -0.3309, 0.1536, 0.9249, -0.2994, -0.2345, 0.8203, -0.5709, -0.03442, -0.02211, -0.004208, 0.9997, -0.02273, -0.003662, 0.9997, -0.02298, -0.003266, 0.9997, -0.02211, -0.004208, 0.9997, -0.02298, -0.003266, 0.9997, -0.02207, -0.004298, 0.9997, -0.03267, -0.437, -0.8989, 0.6089, -0.4218, -0.6717, 0.5065, -0.6591, -0.5559, -0.02738, -0.6614, -0.7495, -0.8461, -0.533, 0.001145, -0.6154, -0.7529, -0.2333, -0.7579, -0.6523, -0.009785, 0.5457, -0.6594, 0.5171, 0.7579, -0.6523, -0.009781, 0.9311, -0.3309, 0.1536, 0.6564, -0.4223, 0.6252, -0.8776, -0.4381, 0.1948, -0.7361, -0.6598, 0.1512, -0.512, -0.6579, 0.5523, -0.6137, -0.4229, 0.6668, 0.8865, -0.4628, 0.001984, 0.7361, -0.6598, 0.1512, 0.6835, -0.7295, -0.02601, 0.8865, -0.4628, 0.001984, 0.8765, -0.4804, 0.03072, 0.8776, -0.4381, 0.1948, 0.8865, -0.4628, 0.001984, 0.8765, -0.4804, 0.03096, 0.8765, -0.4804, 0.03072, -0.02854, -0.9996, -0.001391, -0.008325, -1.0, -0.0002963, -0.008339, -1.0, -0.0003014, -0.02868, -0.9996, -0.001034, -0.04744, -0.2084, -0.9769, 0.6036, -0.2193, -0.7666, 0.6033, -0.2193, -0.7668, -0.05064, -0.2084, -0.9767, -0.008339, -1.0, 0.0003012, -0.02842, -0.9996, 0.001035, -0.02832, -0.9996, -2.709e-05, -0.008326, -1.0, 0.0003038, -0.02842, -0.9996, 0.001035, -0.043, -0.9991, 0.001569, -0.04307, -0.9991, -0.0005702, -0.02832, -0.9996, -2.709e-05, 0.02854, -0.9996, -0.001391, 0.04349, -0.9991, -0.002304, 0.04352, -0.9991, -0.001569, 0.02868, -0.9996, -0.001034, -0.05054, -0.003885, 0.9987, -0.05008, -0.003042, 0.9987, -0.05024, -0.003344, 0.9987, -0.03203, -0.00126, -0.9995, -0.03634, 5.069e-05, -0.9993, -0.03634, 5.069e-05, -0.9993, -0.03171, -0.001311, -0.9995, 0.02738, -0.6614, -0.7495, -0.5065, -0.6591, -0.5559, -0.6089, -0.4218, -0.6717, 0.03267, -0.437, -0.8989, -0.512, -0.6579, 0.5523, -0.7361, -0.6598, 0.1512, -0.3427, -0.9329, 0.1106, -0.2552, -0.9283, 0.2703, -0.7361, -0.6598, 0.1512, -0.6835, -0.7295, -0.02601, -0.3616, -0.9315, 0.04079, -0.3427, -0.9329, 0.1106, 0.7361, -0.6598, 0.1512, 0.8865, -0.4628, 0.001984, 0.8776, -0.4381, 0.1948, -0.2552, -0.9283, 0.2703, -0.1124, -0.9862, 0.1216, 0.005831, -0.9872, 0.1593, 0.01346, -0.9296, 0.3684, -0.3427, -0.9329, 0.1106, -0.3616, -0.9315, 0.04079, -0.1584, -0.9854, 0.06251, -0.1395, -0.9877, 0.07067, 0.1122, -0.9862, -0.1217, 0.252, -0.9291, -0.2709, 0.3436, -0.9352, -0.08534, 0.1405, -0.9877, -0.06835, -0.1395, -0.9877, 0.07067, -0.1584, -0.9854, 0.06251, 0.001365, -0.9992, 0.04094, 0.001694, -0.9989, 0.04631, 0.1124, -0.9862, 0.1216, -0.005851, -0.9872, 0.1593, -0.001582, -0.9989, 0.04636, 0.001365, -0.9992, 0.04094, 0.1629, -0.9854, 0.05042, 0.1439, -0.9878, 0.06028, 0.001694, -0.9989, 0.04631, 0.005831, -0.9872, 0.1593, 0.1208, -0.9862, 0.1133, 0.2712, -0.9291, 0.2515, 0.01346, -0.9296, 0.3684, -0.001582, -0.9989, 0.04636, -0.1208, -0.9862, 0.1133, -0.1439, -0.9878, 0.06028, -0.001582, -0.9989, 0.04636, 0.1395, -0.9877, 0.07067, 0.1124, -0.9862, 0.1216, 0.1208, -0.9862, 0.1133, 0.1439, -0.9878, 0.06028, 0.345, -0.936, 0.07014, 0.2712, -0.9291, 0.2515, -0.1208, -0.9862, 0.1133, -0.001582, -0.9989, 0.04636, -0.005851, -0.9872, 0.1593, -0.02738, -0.6614, -0.7495, 0.5065, -0.6591, -0.5559, 0.252, -0.9291, -0.2709, -0.01338, -0.9296, -0.3684, -0.7579, -0.6523, -0.009785, -0.9453, -0.325, 0.02764, -0.8461, -0.533, 0.001145, 0.3535, -0.935, -0.02995, 0.6154, -0.7529, -0.2333, 0.7579, -0.6523, -0.009781, 0.345, -0.936, 0.07014, -0.02298, -0.003266, 0.9997, -0.02273, -0.003662, 0.9997, -0.03168, -0.001272, 0.9995, -0.03198, -0.001223, 0.9995, 0.02219, -0.002938, -0.9997, 0.02258, -0.003023, -0.9997, 0.02195, -0.003397, -0.9998, 0.02258, -0.003023, -0.9997, 0.02219, -0.002938, -0.9997, 0.02229, -0.003471, -0.9997, 0.05008, -0.003042, 0.9987, 0.05024, -0.003344, 0.9987, 0.04128, -0.001068, 0.9991, 0.04097, -0.001022, 0.9992, -0.05008, -0.003042, 0.9987, -0.05054, -0.003885, 0.9987, -0.05051, -0.003819, 0.9987, -0.008339, -1.0, 0.0003012, -2.276e-06, -1.0, 3.247e-08, 1.213e-07, -1.0, -1.202e-06, -0.008326, -1.0, 0.0002977, -0.008339, -1.0, 0.0003012, -0.008326, -1.0, 0.0003038, 1.87e-06, -1.0, 1.031e-06, -2.276e-06, -1.0, 3.247e-08, -0.04112, -0.001217, -0.9992, -0.03634, 5.069e-05, -0.9993, -0.03634, 5.069e-05, -0.9993, -0.04079, -0.001162, -0.9992, -0.05016, -0.003103, -0.9987, -0.04986, -0.002545, -0.9988, -0.04112, -0.001217, -0.9992, -0.04079, -0.001162, -0.9992, 0.05016, -0.003103, -0.9987, 0.05037, -0.003554, -0.9987, 0.05043, -0.003661, -0.9987, 0.02854, -0.9996, -0.001391, 0.02868, -0.9996, -0.001034, 0.008339, -1.0, -0.0003013, 0.008325, -1.0, -0.0002964, 0.008339, -1.0, -0.0003013, -2.276e-06, -1.0, 3.247e-08, 1.87e-06, -1.0, 1.031e-06, 0.008325, -1.0, -0.0002964, 1.213e-07, -1.0, -1.202e-06, -2.276e-06, -1.0, 3.247e-08, 0.008339, -1.0, -0.0003013, 0.008326, -1.0, -0.0003052, 0.008339, -1.0, -0.0003013, 0.02868, -0.9996, -0.001034, 0.02855, -0.9996, -0.0006676, 0.008326, -1.0, -0.0003052, 0.02842, -0.9996, 0.001035, 0.02832, -0.9996, -2.705e-05, 0.04307, -0.9991, -0.0005702, 0.043, -0.9991, 0.00157, 0.02298, -0.003266, 0.9997, 0.03198, -0.001223, 0.9995, 0.03168, -0.001272, 0.9995, 0.02273, -0.003662, 0.9997, -0.04097, -0.001022, 0.9992, -0.03633, 2.302e-05, 0.9993, -0.03633, 2.309e-05, 0.9993, -0.04128, -0.001068, 0.9991, 0.04097, -0.001022, 0.9992, 0.04128, -0.001068, 0.9991, 0.03633, 2.308e-05, 0.9993, 0.03633, 2.302e-05, 0.9993, 0.512, -0.6579, 0.5523, 0.2552, -0.9283, 0.2703, 0.3427, -0.9329, 0.1106, 0.7361, -0.6598, 0.1512, -0.3637, -0.9314, -0.01577, -0.6865, -0.7246, 0.0608, -0.7419, -0.6616, -0.1086, -0.3493, -0.9331, -0.08512, -0.8203, -0.5709, -0.03446, -0.8203, -0.5709, -0.03442, -0.8461, -0.533, 0.001145, -0.9453, -0.325, 0.02764, 0.03264, -0.4372, 0.8988, 0.0274, -0.6615, 0.7495, 0.5457, -0.6594, 0.5171, 0.6564, -0.4223, 0.6252, -0.8863, -0.4609, 0.04542, -0.8897, -0.4352, -0.1378, -0.7419, -0.6616, -0.1086, -0.6865, -0.7246, 0.0608, 0.8863, -0.4609, 0.0454, 0.8765, -0.4804, 0.03072, 0.8765, -0.4804, 0.03098, 0.8712, -0.4645, -0.1592, 0.7505, -0.6556, -0.08316, 0.5065, -0.6591, -0.5559, 0.6089, -0.4218, -0.6717, -0.5457, -0.6594, 0.5171, -0.0274, -0.6615, 0.7495, -0.03264, -0.4372, 0.8988, -0.6564, -0.4223, 0.6252, 0.8897, -0.4352, -0.1378, 0.8765, -0.4804, 0.03072, 0.8863, -0.4609, 0.0454, -1.0, 0.0001383, 2.776e-05, -1.0, 0.0001383, 2.776e-05, -1.0, 0.0001383, 2.776e-05, -1.0, 0.0001383, 2.776e-05, -3.004e-07, 0.0, -1.0, -3.004e-07, 0.0, -1.0, -3.004e-07, 0.0, -1.0, -3.004e-07, 0.0, -1.0, 5.376e-08, 0.0, -1.0, 5.376e-08, 0.0, -1.0, 5.376e-08, 0.0, -1.0, 5.376e-08, 0.0, -1.0, -4.768e-07, 0.0, 1.0, -4.768e-07, 0.0, 1.0, -4.768e-07, 0.0, 1.0, -4.768e-07, 0.0, 1.0, 3.346e-06, -1.0, -1.767e-06, 3.346e-06, -1.0, -1.767e-06, 3.346e-06, -1.0, -1.767e-06, 3.346e-06, -1.0, -1.767e-06, 0.008339, -1.0, 0.0003011, 0.008326, -1.0, 0.0002976, -1.225e-07, -1.0, -1.48e-06, 2.276e-06, -1.0, -1.199e-07, 2.527e-07, -1.0, 2.682e-07, 2.527e-07, -1.0, 2.682e-07, 2.527e-07, -1.0, 2.682e-07, 2.527e-07, -1.0, 2.682e-07, 2.527e-07, -1.0, 2.682e-07, 1.0, -0.000156, -1.854e-07, 1.0, -0.000156, -1.854e-07, 1.0, -0.000156, -1.854e-07, 1.0, -0.000156, -1.854e-07, 0.6918, -0.2166, -0.6889, 0.9774, -0.2111, -0.007665, 0.9774, -0.2111, -0.007912, 0.6907, -0.2165, -0.69, -0.6799, -0.2227, 0.6987, -0.6806, -0.2227, 0.698, -0.9732, -0.2275, -0.03431, -0.973, -0.2275, -0.03808, -0.001365, -0.9992, 0.04094, 0.1584, -0.9854, 0.06251, 0.1395, -0.9877, 0.07067, -0.001582, -0.9989, 0.04636, 1.914e-05, -1.0, -5.539e-05, 1.914e-05, -1.0, -5.539e-05, 1.914e-05, -1.0, -5.539e-05, 1.915e-05, -1.0, 6.387e-06, 1.915e-05, -1.0, 6.387e-06, 1.915e-05, -1.0, 6.387e-06, -9.687e-06, -1.0, -2.548e-06, -9.687e-06, -1.0, -2.548e-06, -9.687e-06, -1.0, -2.548e-06, -9.687e-06, -1.0, -2.548e-06, -9.687e-06, -1.0, -2.548e-06, -0.6918, -0.2166, -0.6889, -0.6907, -0.2165, -0.69, -0.9774, -0.2111, -0.007912, -0.9774, -0.2111, -0.007665, -0.7199, -0.2187, 0.6587, -0.7181, -0.2187, 0.6607, -0.9774, -0.2111, -0.007665, -0.9774, -0.2111, -0.007912, -0.5495, -0.6581, -0.5147, -0.2734, -0.9285, -0.2512, -0.3493, -0.9331, -0.08512, -0.7419, -0.6616, -0.1086, -3.773e-05, -1.0, -1.342e-05, -3.773e-05, -1.0, -1.342e-05, -3.773e-05, -1.0, -1.342e-05, -5.054e-05, -1.0, 0.0, -5.054e-05, -1.0, 0.0, -5.054e-05, -1.0, 0.0, 5.091e-05, -1.0, 0.0, 5.091e-05, -1.0, 0.0, 5.091e-05, -1.0, 0.0, -4.775e-05, -1.0, 3.774e-05, -4.775e-05, -1.0, 3.774e-05, -4.775e-05, -1.0, 3.774e-05, -3.781e-05, -1.0, -3.908e-05, -3.781e-05, -1.0, -3.908e-05, -3.781e-05, -1.0, -3.908e-05, 3.724e-05, -1.0, 3.835e-05, 3.724e-05, -1.0, 3.835e-05, 3.724e-05, -1.0, 3.835e-05, 0.6799, -0.2227, 0.6987, 0.973, -0.2275, -0.03808, 0.9732, -0.2275, -0.03431, 0.6806, -0.2227, 0.698, 0.6799, -0.2227, 0.6987, 0.6806, -0.2227, 0.698, -0.01394, -0.223, 0.9747, -0.01569, -0.223, 0.9747, 0.6033, -0.2193, -0.7668, 0.6036, -0.2193, -0.7666, 0.9732, -0.2275, -0.03431, 0.973, -0.2275, -0.03808, -0.6907, -0.2165, -0.69, -0.6918, -0.2166, -0.6889, -0.04742, -0.2084, -0.9769, -0.05064, -0.2084, -0.9767, 0.0001704, -1.0, 0.0001269, 0.0001704, -1.0, 0.0001269, 0.0001704, -1.0, 0.0001269, 0.0001704, -1.0, 0.0001269, -6.151e-06, -1.0, 2.623e-06, -6.151e-06, -1.0, 2.623e-06, -6.151e-06, -1.0, 2.623e-06, -6.151e-06, -1.0, 2.623e-06, -6.151e-06, -1.0, 2.623e-06, 0.0, -0.4108, -0.9117, 0.0, -0.4108, -0.9117, 0.0, -0.4108, -0.9117, 0.0, -0.4108, -0.9117, 3.299e-07, 0.0, -1.0, 3.299e-07, 0.0, -1.0, 3.299e-07, 0.0, -1.0, 3.299e-07, 0.0, -1.0, -1.75e-05, -1.0, 7.532e-06, -1.75e-05, -1.0, 7.532e-06, -1.75e-05, -1.0, 7.532e-06, 0.0, -1.0, 0.0, 0.0, -1.0, 0.0, 0.0, -1.0, 0.0, -1.751e-05, -1.0, -9.338e-06, -1.751e-05, -1.0, -9.338e-06, -1.751e-05, -1.0, -9.338e-06, 9.128e-06, -1.0, 2.043e-06, 9.128e-06, -1.0, 2.043e-06, 9.128e-06, -1.0, 2.043e-06, 9.128e-06, -1.0, 2.043e-06, 9.128e-06, -1.0, 2.043e-06, 1.0, -0.0001571, -1.055e-07, 1.0, -0.0001571, -1.055e-07, 1.0, -0.0001571, -1.055e-07, 1.0, -0.0001571, -1.055e-07, -1.0, 8.62e-05, 9.303e-05, -1.0, 0.0004153, 2.766e-05, -1.0, 0.0004153, 2.766e-05, -1.0, 0.0004153, 2.766e-05, 0.005711, -0.9873, -0.1591, -0.1122, -0.9862, -0.1217, -0.252, -0.9291, -0.2709, 0.01338, -0.9296, -0.3684, 0.3637, -0.9314, -0.01577, 0.3493, -0.9331, -0.08512, 0.7419, -0.6616, -0.1086, 0.6865, -0.7246, 0.0608, -0.01346, -0.9296, 0.3684, -0.0274, -0.6615, 0.7495, -0.5457, -0.6594, 0.5171, -0.2712, -0.9291, 0.2515, 0.1618, -0.9856, -0.04873, 0.1454, -0.9876, -0.0595, 0.3493, -0.9331, -0.08512, 0.3637, -0.9314, -0.01577, 0.1454, -0.9876, -0.0595, 0.1618, -0.9856, -0.04873, 0.001675, -0.9991, -0.04144, 0.001683, -0.9989, -0.04642, -0.121, -0.9862, -0.113, -0.001684, -0.9989, -0.04642, -0.1454, -0.9876, -0.05949, 0.3436, -0.9352, -0.08534, 0.252, -0.9291, -0.2709, 0.5065, -0.6591, -0.5559, 0.7505, -0.6556, -0.08316, -0.005711, -0.9873, -0.1591, 0.1122, -0.9862, -0.1217, -0.001684, -0.9989, -0.04642, -0.005851, -0.9872, 0.1593, -0.01346, -0.9296, 0.3684, -0.2712, -0.9291, 0.2515, -0.1208, -0.9862, 0.1133, 0.1124, -0.9862, 0.1216, 0.2552, -0.9283, 0.2703, -0.01346, -0.9296, 0.3684, -0.005851, -0.9872, 0.1593, 0.01338, -0.9296, -0.3684, 0.02738, -0.6614, -0.7495, 0.5495, -0.6581, -0.5147, 0.2734, -0.9285, -0.2512, 0.01338, -0.9296, -0.3684, -0.252, -0.9291, -0.2709, -0.5065, -0.6591, -0.5559, 0.02738, -0.6614, -0.7495, -0.1122, -0.9862, -0.1217, -0.1405, -0.9877, -0.06835, -0.3436, -0.9352, -0.08534, -0.252, -0.9291, -0.2709, 0.7505, -0.6556, -0.08316, 0.8614, -0.5008, 0.08427, 0.6554, -0.7393, 0.1546, -0.6554, -0.7393, 0.1546, -0.7505, -0.6557, -0.08311, -0.3436, -0.9352, -0.08534, -0.3554, -0.9346, 0.01383, 0.001675, -0.9991, -0.04144, -0.1571, -0.9861, -0.05427, -0.1405, -0.9877, -0.06835, 0.001683, -0.9989, -0.04642, -0.001684, -0.9989, -0.04642, -0.121, -0.9862, -0.113, -0.005711, -0.9873, -0.1591, -0.1618, -0.9856, -0.04874, -0.3637, -0.9314, -0.01577, -0.3493, -0.9331, -0.08512, -0.1454, -0.9876, -0.05949, 0.1405, -0.9877, -0.06835, -0.001684, -0.9989, -0.04642, 0.1122, -0.9862, -0.1217, -0.05037, -0.003554, -0.9987, -0.05016, -0.003103, -0.9987, -0.05041, -0.003619, -0.9987, 0.02826, -0.9996, 0.002089, 0.008326, -1.0, 0.0002976, 0.008339, -1.0, 0.0003011, 0.02842, -0.9996, 0.001035, 0.8203, -0.5709, -0.03444, 0.8614, -0.5008, 0.08427, 0.8203, -0.5709, -0.03443, 0.8614, -0.5008, 0.08427, 0.7505, -0.6556, -0.08316, 0.8712, -0.4645, -0.1592, -0.8712, -0.4643, -0.1593, -0.6089, -0.4218, -0.6717, -0.5065, -0.6591, -0.5559, -0.7505, -0.6557, -0.08311, 0.8712, -0.4645, -0.1592, 0.8203, -0.5709, -0.03443, 0.8614, -0.5008, 0.08427, 0.6554, -0.7393, 0.1546, 0.3554, -0.9346, 0.01383, 0.3436, -0.9352, -0.08534, 0.7505, -0.6556, -0.08316, 0.02227, -0.00391, 0.9997, 0.02298, -0.003266, 0.9997, 0.02273, -0.003662, 0.9997, 0.02209, -0.004256, 0.9997, 0.02298, -0.003266, 0.9997, 0.02227, -0.00391, 0.9997, -0.5065, -0.6591, -0.5559, -0.252, -0.9291, -0.2709, -0.3436, -0.9352, -0.08534, -0.7505, -0.6557, -0.08311, -0.6594, -0.4223, -0.622, -0.03267, -0.437, -0.8989, -0.02738, -0.6614, -0.7495, -0.5495, -0.6581, -0.5147, 0.9249, -0.2994, -0.2345, 0.7579, -0.6523, -0.009781, 0.6154, -0.7529, -0.2333, 0.1571, -0.9861, -0.05427, -0.001675, -0.9991, -0.04144, -0.001684, -0.9989, -0.04642, 0.1405, -0.9877, -0.06835, 0.9311, -0.3309, 0.1536, 0.7579, -0.6523, -0.009781, 0.9249, -0.2994, -0.2345, -0.8765, -0.4804, 0.03071, -0.8897, -0.4352, -0.1378, -0.8863, -0.4609, 0.04542, -0.8765, -0.4804, 0.03097, -0.8865, -0.4628, 0.001982, -0.8765, -0.4804, 0.03072, -0.8865, -0.4628, 0.001982, -0.7361, -0.6598, 0.1512, -0.8776, -0.4381, 0.1948, -0.9453, -0.325, 0.02764, -0.7579, -0.6523, -0.009785, -0.5457, -0.6594, 0.5171, -0.6564, -0.4223, 0.6252, -0.8776, -0.4381, 0.1948, -0.8765, -0.4804, 0.03072, -0.8865, -0.4628, 0.001982, 0.04293, -0.9991, 0.003712, 0.02826, -0.9996, 0.002089, 0.02842, -0.9996, 0.001035, 0.043, -0.9991, 0.00157, -0.02855, -0.9996, -0.0006677, -0.02868, -0.9996, -0.001034, -0.008339, -1.0, -0.0003014, -0.008326, -1.0, -0.0003055, -0.043, -0.9991, 0.001569, -0.02842, -0.9996, 0.001035, -0.02826, -0.9996, 0.002089, -0.04293, -0.9991, 0.003712, 0.05054, -0.003885, 0.9987, 0.05008, -0.003042, 0.9987, 0.05051, -0.003819, 0.9987, 0.02868, -0.9996, -0.001034, 0.04352, -0.9991, -0.001569, 0.04354, -0.9991, -0.0008329, 0.02855, -0.9996, -0.0006676, 0.5495, -0.6581, -0.5147, 0.02738, -0.6614, -0.7495, 0.03267, -0.437, -0.8989, 0.6594, -0.4223, -0.622, -0.3427, -0.9329, 0.1106, -0.1395, -0.9877, 0.07067, -0.1124, -0.9862, 0.1216, -0.2552, -0.9283, 0.2703, 0.512, -0.6579, 0.5523, 0.6137, -0.4229, 0.6668, -0.03264, -0.4372, 0.8988, -0.0274, -0.6615, 0.7495, -0.7361, -0.6598, 0.1512, -0.8865, -0.4628, 0.001982, -0.6835, -0.7295, -0.02601, 0.121, -0.9862, -0.1129, 0.2734, -0.9285, -0.2512, 0.3493, -0.9331, -0.08512, 0.1454, -0.9876, -0.0595, 0.1629, -0.9854, 0.05042, 0.3535, -0.935, -0.02995, 0.345, -0.936, 0.07014, 0.1439, -0.9878, 0.06028, 0.3427, -0.9329, 0.1106, 0.2552, -0.9283, 0.2703, 0.1124, -0.9862, 0.1216, 0.1395, -0.9877, 0.07067, -0.001365, -0.9992, 0.04094, -0.001582, -0.9989, 0.04636, -0.1439, -0.9878, 0.06028, -0.1629, -0.9854, 0.05042, -0.1124, -0.9862, 0.1216, 0.001694, -0.9989, 0.04631, 0.005831, -0.9872, 0.1593, 0.7361, -0.6598, 0.1512, 0.3427, -0.9329, 0.1106, 0.3616, -0.9315, 0.04079, 0.6835, -0.7295, -0.02601, 0.001694, -0.9989, 0.04631, 0.1208, -0.9862, 0.1133, 0.005831, -0.9872, 0.1593, 0.001694, -0.9989, 0.04631, -0.1124, -0.9862, 0.1216, -0.1395, -0.9877, 0.07067, 0.1208, -0.9862, 0.1133, 0.001694, -0.9989, 0.04631, 0.1439, -0.9878, 0.06028, 0.345, -0.936, 0.07014, 0.7579, -0.6523, -0.009781, 0.5457, -0.6594, 0.5171, 0.2712, -0.9291, 0.2515, -0.1629, -0.9854, 0.05042, -0.1439, -0.9878, 0.06028, -0.345, -0.936, 0.07014, -0.3535, -0.935, -0.02995, -0.345, -0.936, 0.07014, -0.2712, -0.9291, 0.2515, -0.5457, -0.6594, 0.5171, -0.7579, -0.6523, -0.009785, -0.02219, -0.002938, -0.9997, -0.02258, -0.003023, -0.9997, -0.02229, -0.003471, -0.9997, 0.03171, -0.001311, -0.9995, 0.03203, -0.00126, -0.9995, 0.02258, -0.003023, -0.9997, 0.02229, -0.003471, -0.9997, -0.02258, -0.003023, -0.9997, -0.02219, -0.002938, -0.9997, -0.022, -0.003312, -0.9998, 0.03264, -0.4372, 0.8988, -0.6137, -0.4229, 0.6668, -0.512, -0.6579, 0.5523, 0.0274, -0.6615, 0.7495, 0.05008, -0.003042, 0.9987, 0.05054, -0.003885, 0.9987, 0.05024, -0.003344, 0.9987, -1.225e-07, -1.0, -1.48e-06, -0.008326, -1.0, -0.0003055, -0.008339, -1.0, -0.0003014, 2.276e-06, -1.0, -1.199e-07, 0.008339, -1.0, 0.0003011, 2.276e-06, -1.0, -1.199e-07, -1.87e-06, -1.0, 1.005e-06, 0.008326, -1.0, 0.0003037, 0.03203, -0.00126, -0.9995, 0.03171, -0.001311, -0.9995, 0.03634, 5.068e-05, -0.9993, 0.03634, 5.068e-05, -0.9993, -0.05008, -0.003042, 0.9987, -0.04097, -0.001022, 0.9992, -0.04128, -0.001068, 0.9991, -0.05024, -0.003344, 0.9987, -0.05016, -0.003103, -0.9987, -0.05037, -0.003554, -0.9987, -0.04986, -0.002545, -0.9988, 0.008326, -1.0, 0.0003037, 0.02832, -0.9996, -2.705e-05, 0.02842, -0.9996, 0.001035, 0.008339, -1.0, 0.0003011, -0.02842, -0.9996, 0.001035, -0.008339, -1.0, 0.0003012, -0.008326, -1.0, 0.0002977, -0.02826, -0.9996, 0.002089, -1.87e-06, -1.0, 1.005e-06, 2.276e-06, -1.0, -1.199e-07, -0.008339, -1.0, -0.0003014, -0.008325, -1.0, -0.0002963, -0.02855, -0.9996, -0.0006677, -0.04354, -0.9991, -0.0008329, -0.04352, -0.9991, -0.001569, -0.02868, -0.9996, -0.001034, -0.04349, -0.9991, -0.002304, -0.02854, -0.9996, -0.001391, -0.02868, -0.9996, -0.001034, -0.04352, -0.9991, -0.001569, -0.03198, -0.001223, 0.9995, -0.03168, -0.001272, 0.9995, -0.03633, 2.309e-05, 0.9993, -0.03633, 2.302e-05, 0.9993, 0.05016, -0.003103, -0.9987, 0.04079, -0.001162, -0.9992, 0.04112, -0.001217, -0.9992, 0.04957, -0.001994, -0.9988, 0.03634, 5.068e-05, -0.9993, 0.04112, -0.001217, -0.9992, 0.04079, -0.001162, -0.9992, 0.03634, 5.068e-05, -0.9993, 0.03198, -0.001223, 0.9995, 0.03633, 2.302e-05, 0.9993, 0.03633, 2.308e-05, 0.9993, 0.03168, -0.001272, 0.9995, 0.005711, -0.9873, -0.1591, 0.01338, -0.9296, -0.3684, 0.2734, -0.9285, -0.2512, 0.121, -0.9862, -0.1129, -0.8897, -0.4352, -0.1378, -0.6594, -0.4223, -0.622, -0.5495, -0.6581, -0.5147, -0.7419, -0.6616, -0.1086, -0.345, -0.936, 0.07014, -0.7579, -0.6523, -0.009785, -0.6154, -0.7529, -0.2333, -0.3535, -0.935, -0.02995, -0.8863, -0.4609, 0.04542, -0.8765, -0.4804, 0.03098, -0.8765, -0.4804, 0.03071, 0.3493, -0.9331, -0.08512, 0.2734, -0.9285, -0.2512, 0.5495, -0.6581, -0.5147, 0.7419, -0.6616, -0.1086, 0.6594, -0.4223, -0.622, 0.8897, -0.4352, -0.1378, 0.7419, -0.6616, -0.1086, 0.5495, -0.6581, -0.5147, 3.823e-07, 0.0, 1.0, 3.823e-07, 0.0, 1.0, 3.823e-07, 0.0, 1.0, 3.823e-07, 0.0, 1.0, -1.0, -0.0001568, -1.067e-07, -1.0, -0.0001568, -1.067e-07, -1.0, -0.0001568, -1.067e-07, -1.0, -0.0001568, -1.067e-07, -0.0001707, -1.0, 0.0001272, -0.0001707, -1.0, 0.0001272, -0.0001707, -1.0, 0.0001272, -0.0001707, -1.0, 0.0001272, -3.932e-06, -1.0, -1.782e-06, -3.932e-06, -1.0, -1.782e-06, -3.932e-06, -1.0, -1.782e-06, -3.932e-06, -1.0, -1.782e-06, 1.0, -0.0001565, -2.361e-07, 1.0, -0.0001565, -2.361e-07, 1.0, -0.0001565, -2.361e-07, 1.0, -0.0001565, -2.361e-07, -3.377e-06, -1.0, -1.771e-06, -3.377e-06, -1.0, -1.771e-06, -3.377e-06, -1.0, -1.771e-06, -3.377e-06, -1.0, -1.771e-06, 0.0, 0.0, 1.0, 0.0, 0.0, 0.0, 0.0, 0.0, 0.0, 0.0, 0.0, 0.0, -9.119e-06, -1.0, 1.993e-06, -9.119e-06, -1.0, 1.993e-06, -9.119e-06, -1.0, 1.993e-06, -9.119e-06, -1.0, 1.993e-06, -9.119e-06, -1.0, 1.993e-06, -6.773e-06, -1.0, 2.645e-06, -6.773e-06, -1.0, 2.645e-06, -6.773e-06, -1.0, 2.645e-06, -6.773e-06, -1.0, 2.645e-06, -6.773e-06, -1.0, 2.645e-06, -6.773e-06, -1.0, 2.645e-06, -6.773e-06, -1.0, 2.645e-06, -6.773e-06, -1.0, 2.645e-06, 6.773e-06, -1.0, 2.653e-06, 6.773e-06, -1.0, 2.653e-06, 6.773e-06, -1.0, 2.653e-06, 6.773e-06, -1.0, 2.653e-06, 6.773e-06, -1.0, 2.653e-06, 6.773e-06, -1.0, 2.653e-06])] * 3)])

# ---- objects
ob_light_switch = bpy.data.objects.new('light_switch', me_light_switch)

# ---- transforms, parenting, visibility, modifiers, constraints
ob_light_switch.location = (0.0, 0.0, 0.0)
ob_light_switch.rotation_mode = 'QUATERNION'
ob_light_switch.rotation_quaternion = (1.0, 0.0, 0.0, 0.0)

# ---- collection membership
scene.collection.objects.link(ob_light_switch)

# ---- scene / render settings (as saved in the file)
scene.frame_start = 1; scene.frame_end = 1; scene.frame_set(1)
scene.render.engine = 'CYCLES'
scene.render.image_settings.color_depth = '16'
scene.render.image_settings.compression = 84
scene.render.resolution_x = 2000
scene.render.resolution_y = 2000
scene.render.film_transparent = True
scene.cycles.samples = 1024
scene.cycles.sampling_pattern = 'TABULATED_SOBOL'
scene.cycles.bake_type = 'DIFFUSE'
scene.view_settings.view_transform = 'Filmic'
bpy.context.view_layer.update()

# ---- added for rendering (the .blend has no active camera and no usable light): camera, sun
cam_auto = bpy.data.cameras.new('AutoCamera')
cam_auto.lens = 50.0
cam_auto.sensor_width = 36.0
cam_auto.clip_end = 1000.0
ob_auto_camera = bpy.data.objects.new('AutoCamera', cam_auto)
scene.collection.objects.link(ob_auto_camera)
ob_auto_camera.location = (0.185045, -0.230038, 0.148112)
ob_auto_camera.rotation_euler = (1.09748, -7.21219e-08, 0.694738)
scene.camera = ob_auto_camera
light_auto_sun = bpy.data.lights.new('AutoSun', 'SUN')
light_auto_sun.energy = 3.0
light_auto_sun.angle = 0.0523599
ob_auto_sun = bpy.data.objects.new('AutoSun', light_auto_sun)
scene.collection.objects.link(ob_auto_sun)
ob_auto_sun.rotation_euler = (0.872665, 0.174533, 0.523599)
bpy.context.view_layer.update()
